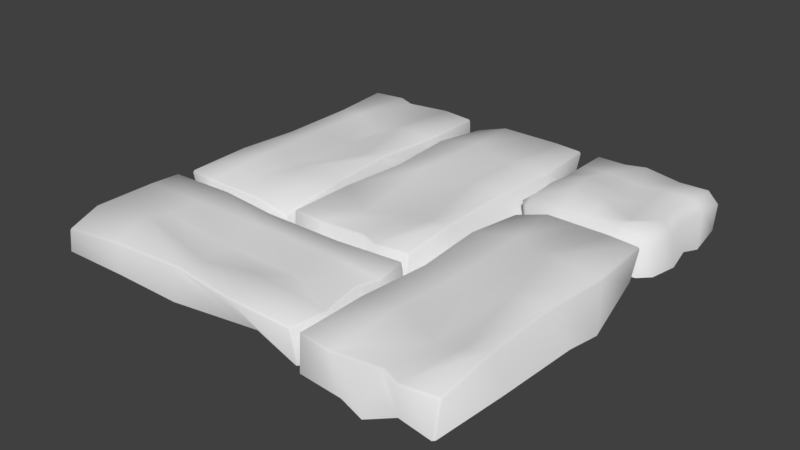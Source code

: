 # Source: Floor_Tile_LOD0.blend  (saved by Blender 2.79.0; exported with 4.5.12 LTS)
import bpy
from mathutils import Matrix  # noqa: F401  (used for matrix-valued properties, if any)

bpy.ops.wm.read_factory_settings(use_empty=True)
scene = bpy.context.scene
scene.name = 'Scene'

# ---- collections
col_collection_1 = bpy.data.collections.new('Collection 1'); scene.collection.children.link(col_collection_1)

# ---- world
world_world = bpy.data.worlds.new('World'); scene.world = world_world
world_world.color = (0.05088, 0.05088, 0.05088)
world_world.use_sun_shadow = False
world_world.sun_shadow_jitter_overblur = 0.0
world_world.cycles.sampling_method = 'MANUAL'

# ---- meshes
me_cube_005 = bpy.data.meshes.new('Cube.005')
me_cube_005.from_pydata([(-0.2818, -0.2915, 0.265), (-0.2818, -0.2415, 0.3049), (-0.3318, -0.2415, 0.265), (-0.265, 0.265, 0.315), (-0.265, 0.315, 0.265), (-0.315, 0.265, 0.265), (0.2531, -0.2515, 0.315), (0.2531, -0.3015, 0.265), (0.3031, -0.2515, 0.265), (0.2788, 0.2528, 0.3157), (0.3288, 0.2528, 0.2657), (0.2788, 0.3028, 0.2657), (-0.2463, -0.3206, 0.1456), (-0.2963, -0.2706, 0.1456), (-0.265, -0.1325, 0.327), (-0.265, 0.0, 0.315), (-0.265, 0.1325, 0.315), (-0.2996, 0.1325, 0.265), (-0.315, 0.0, 0.265), (-0.3264, -0.1325, 0.265), (-0.2658, 0.3061, 0.1561), (-0.3158, 0.2561, 0.1561), (-0.1325, 0.265, 0.315), (-0.02512, 0.2675, 0.3296), (0.1369, 0.2681, 0.3057), (0.1369, 0.3181, 0.2557), (-0.02512, 0.3175, 0.2796), (-0.1325, 0.315, 0.265), (0.315, 0.265, 0.1325), (0.265, 0.315, 0.1325), (0.265, 0.1325, 0.315), (0.2402, -0.00419, 0.305), (0.265, -0.1325, 0.315), (0.315, -0.1325, 0.265), (0.2902, -0.00419, 0.265), (0.315, 0.1325, 0.265), (0.265, -0.315, 0.1325), (0.315, -0.265, 0.1325), (0.1325, -0.265, 0.315), (0.0, -0.265, 0.3186), (-0.1081, -0.2695, 0.315), (-0.1325, -0.315, 0.265), (0.0, -0.315, 0.265), (0.1206, -0.3015, 0.265), (-0.1053, 0.2802, 0.1274), (-0.0466, 0.2823, 0.1647), (0.09557, 0.3236, 0.08305), (-0.3291, -0.1317, 0.1327), (-0.3369, -0.01114, 0.1306), (-0.3046, 0.1302, 0.1281), (0.1404, 0.1341, 0.3176), (0.1241, 0.02072, 0.2989), (0.1554, -0.1869, 0.3068), (0.02054, 0.1484, 0.2965), (0.003943, -0.000384, 0.3168), (0.004804, -0.1351, 0.3325), (-0.1323, 0.1325, 0.3202), (-0.1536, -0.01049, 0.3471), (-0.1281, -0.1453, 0.3545), (0.3286, 0.1005, 0.1112), (0.3148, -0.002181, 0.137), (0.3353, -0.1255, 0.1248), (0.1494, -0.348, 0.1456), (0.04502, -0.3109, 0.1365), (-0.142, -0.2925, 0.1094)], [], [(64, 41, 0, 12), (61, 33, 8, 37), (58, 14, 1, 40), (49, 17, 5, 21), (46, 25, 11, 29), (0, 1, 2), (3, 4, 5), (6, 7, 8), (9, 10, 11), (12, 0, 2, 13), (16, 3, 5, 17), (24, 9, 11, 25), (32, 6, 8, 33), (40, 1, 0, 41), (6, 38, 43, 7), (38, 39, 42, 43), (39, 40, 41, 42), (7, 36, 37, 8), (9, 30, 35, 10), (30, 31, 34, 35), (31, 32, 33, 34), (10, 28, 29, 11), (3, 22, 27, 4), (22, 23, 26, 27), (23, 24, 25, 26), (4, 20, 21, 5), (1, 14, 19, 2), (14, 15, 18, 19), (15, 16, 17, 18), (20, 4, 27, 44), (44, 27, 26, 45), (45, 26, 25, 46), (13, 2, 19, 47), (47, 19, 18, 48), (48, 18, 17, 49), (32, 52, 38, 6), (52, 55, 39, 38), (55, 58, 40, 39), (9, 24, 50, 30), (30, 50, 51, 31), (31, 51, 52, 32), (24, 23, 53, 50), (50, 53, 54, 51), (51, 54, 55, 52), (23, 22, 56, 53), (53, 56, 57, 54), (54, 57, 58, 55), (22, 3, 16, 56), (56, 16, 15, 57), (57, 15, 14, 58), (28, 10, 35, 59), (59, 35, 34, 60), (60, 34, 33, 61), (36, 7, 43, 62), (62, 43, 42, 63), (63, 42, 41, 64)])
me_cube_005.polygons.foreach_set('use_smooth', [True] * 56)
_uv = me_cube_005.uv_layers.new(name='UVMap')
_uv.uv.foreach_set('vector', [0.8237, 0.5984, 0.6951, 0.6114, 0.6898, 0.4954, 0.7931, 0.5075, 0.6605, 0.3727, 0.7831, 0.3805, 0.7835, 0.4851, 0.6685, 0.4954, 0.355, 0.4065, 0.4726, 0.3954, 0.4717, 0.5115, 0.3361, 0.5152, 0.4774, 0.3968, 0.596, 0.3953, 0.5995, 0.5114, 0.5052, 0.5063, 0.8369, 0.3664, 0.9866, 0.3952, 1.0, 0.5192, 0.886, 0.5127, 0.0296, 0.5772, 0.0, 0.5452, 0.0296, 0.5152, 0.6464, 0.5091, 0.6045, 0.5541, 0.5995, 0.5114, 0.6579, 0.9526, 0.7082, 0.9492, 0.7024, 0.9946, 0.8369, 0.04424, 0.7865, 0.04263, 0.7949, 0.0, 0.4863, 0.0, 0.5881, 0.002381, 0.5857, 0.04723, 0.4839, 0.04485, 0.6429, 0.3931, 0.6464, 0.5091, 0.5995, 0.5114, 0.596, 0.3953, 0.1242, 0.04388, 0.001704, 0.05709, 0.0, 0.01321, 0.1225, 0.0, 0.8335, 0.3821, 0.8339, 0.4867, 0.7835, 0.4851, 0.7831, 0.3805, 0.6464, 0.636, 0.648, 0.4984, 0.6898, 0.4954, 0.6951, 0.6114, 0.6579, 0.9526, 0.6552, 0.8466, 0.703, 0.8333, 0.7082, 0.9492, 0.6552, 0.8466, 0.6468, 0.7308, 0.7003, 0.7273, 0.703, 0.8333, 0.6468, 0.7308, 0.6464, 0.636, 0.6951, 0.6114, 0.7003, 0.7273, 0.7082, 0.9492, 0.8237, 0.9546, 0.8178, 1.0, 0.7024, 0.9946, 0.8369, 0.04424, 0.8369, 0.15, 0.7865, 0.1484, 0.7865, 0.04263, 0.8369, 0.15, 0.8305, 0.2702, 0.7886, 0.2687, 0.7865, 0.1484, 0.8305, 0.2702, 0.8335, 0.3821, 0.7831, 0.3805, 0.7886, 0.2687, 0.9973, 0.5636, 0.8833, 0.5571, 0.886, 0.5127, 1.0, 0.5192, 0.4726, 0.04699, 0.3579, 0.04685, 0.3562, 0.002971, 0.4709, 0.003106, 0.3579, 0.04685, 0.2654, 0.04458, 0.2637, 0.0006998, 0.3562, 0.002971, 0.2654, 0.04458, 0.1242, 0.04388, 0.1225, 0.0, 0.2637, 0.0006998, 0.9767, 0.04311, 0.8821, 0.04722, 0.8749, 0.004109, 0.9695, 0.0, 0.6238, 0.04519, 0.6464, 0.1607, 0.5891, 0.1633, 0.5857, 0.04723, 0.6464, 0.1607, 0.6395, 0.277, 0.5926, 0.2793, 0.5891, 0.1633, 0.6395, 0.277, 0.6429, 0.3931, 0.596, 0.3953, 0.5926, 0.2793, 0.8821, 0.04722, 0.9767, 0.04311, 0.9825, 0.1591, 0.8619, 0.1893, 0.8619, 0.1893, 0.9825, 0.1591, 1.0, 0.2524, 0.8968, 0.239, 0.8968, 0.239, 1.0, 0.2524, 0.9866, 0.3952, 0.8369, 0.3664, 0.4839, 0.04485, 0.5857, 0.04723, 0.5891, 0.1633, 0.4747, 0.1673, 0.4747, 0.1673, 0.5891, 0.1633, 0.5926, 0.2793, 0.4726, 0.2739, 0.4726, 0.2739, 0.5926, 0.2793, 0.596, 0.3953, 0.4774, 0.3968, 0.01323, 0.3948, 0.1078, 0.4425, 0.1278, 0.5111, 0.02344, 0.4991, 0.1078, 0.4425, 0.2392, 0.3974, 0.2427, 0.5112, 0.1278, 0.5111, 0.2392, 0.3974, 0.355, 0.4065, 0.3361, 0.5152, 0.2427, 0.5112, 0.001704, 0.05709, 0.1242, 0.04388, 0.1215, 0.1613, 0.01351, 0.1626, 0.01351, 0.1626, 0.1215, 0.1613, 0.1348, 0.2606, 0.03449, 0.2824, 0.03449, 0.2824, 0.1348, 0.2606, 0.1078, 0.4425, 0.01323, 0.3948, 0.1242, 0.04388, 0.2654, 0.04458, 0.2246, 0.1489, 0.1215, 0.1613, 0.1215, 0.1613, 0.2246, 0.1489, 0.2395, 0.2793, 0.1348, 0.2606, 0.1348, 0.2606, 0.2395, 0.2793, 0.2392, 0.3974, 0.1078, 0.4425, 0.2654, 0.04458, 0.3579, 0.04685, 0.3577, 0.163, 0.2246, 0.1489, 0.2246, 0.1489, 0.3577, 0.163, 0.377, 0.2883, 0.2395, 0.2793, 0.2395, 0.2793, 0.377, 0.2883, 0.355, 0.4065, 0.2392, 0.3974, 0.3579, 0.04685, 0.4726, 0.04699, 0.4725, 0.1631, 0.3577, 0.163, 0.3577, 0.163, 0.4725, 0.1631, 0.4723, 0.2792, 0.377, 0.2883, 0.377, 0.2883, 0.4723, 0.2792, 0.4726, 0.3954, 0.355, 0.4065, 0.6752, 0.03113, 0.7865, 0.04263, 0.7865, 0.1484, 0.6464, 0.1738, 0.6464, 0.1738, 0.7865, 0.1484, 0.7886, 0.2687, 0.6757, 0.2652, 0.6757, 0.2652, 0.7886, 0.2687, 0.7831, 0.3805, 0.6605, 0.3727, 0.8237, 0.9546, 0.7082, 0.9492, 0.703, 0.8333, 0.8131, 0.8528, 0.8131, 0.8528, 0.703, 0.8333, 0.7003, 0.7273, 0.8109, 0.7624, 0.8109, 0.7624, 0.7003, 0.7273, 0.6951, 0.6114, 0.8237, 0.5984])
me_cube_005.use_remesh_preserve_volume = False
me_cube_005.use_remesh_preserve_attributes = False
me_cube_005.use_mirror_vertex_groups = False
me_cube_005.update()
me_cube_005.normals_split_custom_set([tuple(v) for v in zip(*[iter([-0.01456, -0.9991, -0.03872, -0.04915, -0.9298, 0.3647, -0.4078, -0.8367, 0.3654, -0.2645, -0.9644, 0.002844, 0.989, 0.02658, 0.1458, 0.8935, 0.03174, 0.448, 0.8351, -0.3742, 0.4033, 0.8892, -0.4374, 0.1342, -0.02444, -0.08384, 0.9962, -0.4414, -0.0437, 0.8962, -0.405, -0.3594, 0.8407, -0.03462, -0.4987, 0.8661, -0.9971, 0.04477, 0.06128, -0.925, 0.01637, 0.3796, -0.8965, 0.3146, 0.3118, -0.9586, 0.2845, -0.008797, -0.05751, 0.9982, -0.0165, 0.01339, 0.9351, 0.3541, 0.3784, 0.853, 0.3594, 0.3602, 0.9326, 0.0241, -0.4078, -0.8367, 0.3654, -0.405, -0.3594, 0.8407, -0.8838, -0.3368, 0.3247, -0.3692, 0.3377, 0.8658, -0.3243, 0.9018, 0.2857, -0.8965, 0.3146, 0.3118, 0.3253, -0.349, 0.8789, 0.3709, -0.8299, 0.4167, 0.8351, -0.3742, 0.4033, 0.3567, 0.3148, 0.8796, 0.8893, 0.3072, 0.3389, 0.3784, 0.853, 0.3594, -0.2645, -0.9644, 0.002844, -0.4078, -0.8367, 0.3654, -0.8838, -0.3368, 0.3247, -0.8697, -0.4879, -0.07405, -0.4585, 0.0344, 0.888, -0.3692, 0.3377, 0.8658, -0.8965, 0.3146, 0.3118, -0.925, 0.01637, 0.3796, 0.03193, 0.3945, 0.9183, 0.3567, 0.3148, 0.8796, 0.3784, 0.853, 0.3594, 0.01339, 0.9351, 0.3541, 0.3692, 0.04808, 0.9281, 0.3253, -0.349, 0.8789, 0.8351, -0.3742, 0.4033, 0.8935, 0.03174, 0.448, -0.03462, -0.4987, 0.8661, -0.405, -0.3594, 0.8407, -0.4078, -0.8367, 0.3654, -0.04915, -0.9298, 0.3647, 0.3253, -0.349, 0.8789, 0.04621, -0.4363, 0.8986, 0.02413, -0.9005, 0.4343, 0.3709, -0.8299, 0.4167, 0.04621, -0.4363, 0.8986, 0.06396, -0.463, 0.8841, -0.02546, -0.9381, 0.3454, 0.02413, -0.9005, 0.4343, 0.06396, -0.463, 0.8841, -0.03462, -0.4987, 0.8661, -0.04915, -0.9298, 0.3647, -0.02546, -0.9381, 0.3454, 0.3709, -0.8299, 0.4167, 0.4585, -0.866, 0.1994, 0.8892, -0.4374, 0.1342, 0.8351, -0.3742, 0.4033, 0.3567, 0.3148, 0.8796, 0.3598, -0.07827, 0.9298, 0.9034, -0.09488, 0.4181, 0.8893, 0.3072, 0.3389, 0.3598, -0.07827, 0.9298, 0.2983, -0.01246, 0.9544, 0.8683, 0.009877, 0.4959, 0.9034, -0.09488, 0.4181, 0.2983, -0.01246, 0.9544, 0.3692, 0.04808, 0.9281, 0.8935, 0.03174, 0.448, 0.8683, 0.009877, 0.4959, 0.8893, 0.3072, 0.3389, 0.9187, 0.3949, -0.005185, 0.3602, 0.9326, 0.0241, 0.3784, 0.853, 0.3594, -0.3692, 0.3377, 0.8658, -0.02551, 0.367, 0.9299, 0.007792, 0.9646, 0.2635, -0.3243, 0.9018, 0.2857, -0.02551, 0.367, 0.9299, 0.01236, 0.3305, 0.9437, -0.03636, 0.9374, 0.3464, 0.007792, 0.9646, 0.2635, 0.01236, 0.3305, 0.9437, 0.03193, 0.3945, 0.9183, 0.01339, 0.9351, 0.3541, -0.03636, 0.9374, 0.3464, -0.3243, 0.9018, 0.2857, -0.3348, 0.9343, -0.1229, -0.9586, 0.2845, -0.008797, -0.8965, 0.3146, 0.3118, -0.405, -0.3594, 0.8407, -0.4414, -0.0437, 0.8962, -0.9222, -0.01298, 0.3866, -0.8838, -0.3368, 0.3247, -0.4414, -0.0437, 0.8962, -0.4886, 0.0701, 0.8697, -0.9113, 0.08036, 0.4037, -0.9222, -0.01298, 0.3866, -0.4886, 0.0701, 0.8697, -0.4585, 0.0344, 0.888, -0.925, 0.01637, 0.3796, -0.9113, 0.08036, 0.4037, -0.3348, 0.9343, -0.1229, -0.3243, 0.9018, 0.2857, 0.007792, 0.9646, 0.2635, 0.06354, 0.9741, -0.2171, 0.06354, 0.9741, -0.2171, 0.007792, 0.9646, 0.2635, -0.03636, 0.9374, 0.3464, -0.03885, 0.9829, -0.1799, -0.03885, 0.9829, -0.1799, -0.03636, 0.9374, 0.3464, 0.01339, 0.9351, 0.3541, -0.05751, 0.9982, -0.0165, -0.8697, -0.4879, -0.07405, -0.8838, -0.3368, 0.3247, -0.9222, -0.01298, 0.3866, -0.9988, -0.04778, -0.00821, -0.9988, -0.04778, -0.00821, -0.9222, -0.01298, 0.3866, -0.9113, 0.08036, 0.4037, -0.9919, 0.08965, 0.08999, -0.9919, 0.08965, 0.08999, -0.9113, 0.08036, 0.4037, -0.925, 0.01637, 0.3796, -0.9971, 0.04477, 0.06128, 0.3692, 0.04808, 0.9281, 0.0217, 0.03171, 0.9993, 0.04621, -0.4363, 0.8986, 0.3253, -0.349, 0.8789, 0.0217, 0.03171, 0.9993, 0.1357, -0.003391, 0.9907, 0.06396, -0.463, 0.8841, 0.04621, -0.4363, 0.8986, 0.1357, -0.003391, 0.9907, -0.02444, -0.08384, 0.9962, -0.03462, -0.4987, 0.8661, 0.06396, -0.463, 0.8841, 0.3567, 0.3148, 0.8796, 0.03193, 0.3945, 0.9183, -0.01562, -0.03519, 0.9993, 0.3598, -0.07827, 0.9298, 0.3598, -0.07827, 0.9298, -0.01562, -0.03519, 0.9993, 0.01727, 0.002237, 0.9998, 0.2983, -0.01246, 0.9544, 0.2983, -0.01246, 0.9544, 0.01727, 0.002237, 0.9998, 0.0217, 0.03171, 0.9993, 0.3692, 0.04808, 0.9281, 0.03193, 0.3945, 0.9183, 0.01236, 0.3305, 0.9437, 0.04217, -0.01617, 0.999, -0.01562, -0.03519, 0.9993, -0.01562, -0.03519, 0.9993, 0.04217, -0.01617, 0.999, 0.1294, 0.08759, 0.9877, 0.01727, 0.002237, 0.9998, 0.01727, 0.002237, 0.9998, 0.1294, 0.08759, 0.9877, 0.1357, -0.003391, 0.9907, 0.0217, 0.03171, 0.9993, 0.01236, 0.3305, 0.9437, -0.02551, 0.367, 0.9299, 0.01834, 0.04611, 0.9988, 0.04217, -0.01617, 0.999, 0.04217, -0.01617, 0.999, 0.01834, 0.04611, 0.9988, -0.03178, 0.09623, 0.9949, 0.1294, 0.08759, 0.9877, 0.1294, 0.08759, 0.9877, -0.03178, 0.09623, 0.9949, -0.02444, -0.08384, 0.9962, 0.1357, -0.003391, 0.9907, -0.02551, 0.367, 0.9299, -0.3692, 0.3377, 0.8658, -0.4585, 0.0344, 0.888, 0.01834, 0.04611, 0.9988, 0.01834, 0.04611, 0.9988, -0.4585, 0.0344, 0.888, -0.4886, 0.0701, 0.8697, -0.03178, 0.09623, 0.9949, -0.03178, 0.09623, 0.9949, -0.4886, 0.0701, 0.8697, -0.4414, -0.0437, 0.8962, -0.02444, -0.08384, 0.9962, 0.9187, 0.3949, -0.005185, 0.8893, 0.3072, 0.3389, 0.9034, -0.09488, 0.4181, 0.9935, -0.07918, 0.08178, 0.9935, -0.07918, 0.08178, 0.9034, -0.09488, 0.4181, 0.8683, 0.009877, 0.4959, 0.9872, 0.005064, 0.1594, 0.9872, 0.005064, 0.1594, 0.8683, 0.009877, 0.4959, 0.8935, 0.03174, 0.448, 0.989, 0.02658, 0.1458, 0.4585, -0.866, 0.1994, 0.3709, -0.8299, 0.4167, 0.02413, -0.9005, 0.4343, 0.03499, -0.9784, 0.2037, 0.03499, -0.9784, 0.2037, 0.02413, -0.9005, 0.4343, -0.02546, -0.9381, 0.3454, -0.0833, -0.9959, 0.03388, -0.0833, -0.9959, 0.03388, -0.02546, -0.9381, 0.3454, -0.04915, -0.9298, 0.3647, -0.01456, -0.9991, -0.03872])] * 3)])
me_cube_004 = bpy.data.meshes.new('Cube.004')
me_cube_004.from_pydata([(-0.297, -0.6417, 0.288), (-0.297, -0.6317, 0.297), (-0.306, -0.6317, 0.288), (-0.2878, 0.6334, 0.2561), (-0.2878, 0.6434, 0.2471), (-0.2968, 0.6334, 0.2471), (0.2931, -0.6262, 0.297), (0.2931, -0.6362, 0.288), (0.3021, -0.6262, 0.288), (0.2783, 0.6372, 0.297), (0.2873, 0.6372, 0.288), (0.2783, 0.6472, 0.288), (-0.2878, -0.66, 0.144), (-0.2968, -0.65, 0.144), (-0.2955, -0.3254, 0.297), (-0.264, -0.004277, 0.297), (-0.2878, 0.325, 0.297), (-0.2968, 0.325, 0.288), (-0.273, -0.004277, 0.288), (-0.3045, -0.3254, 0.288), (-0.2878, 0.66, 0.144), (-0.2968, 0.65, 0.144), (-0.1438, 0.65, 0.297), (0.0001654, 0.65, 0.297), (0.1442, 0.65, 0.297), (0.1442, 0.66, 0.288), (0.0001654, 0.66, 0.288), (-0.1438, 0.66, 0.288), (0.2689, 0.6216, 0.144), (0.2599, 0.6316, 0.144), (0.2917, 0.3275, 0.297), (0.2623, 0.04521, 0.297), (0.2651, -0.325, 0.297), (0.2741, -0.325, 0.288), (0.2713, 0.04521, 0.288), (0.3007, 0.3275, 0.288), (0.2882, -0.66, 0.144), (0.2972, -0.65, 0.144), (0.1442, -0.65, 0.297), (0.05716, -0.615, 0.297), (-0.1438, -0.65, 0.297), (-0.1438, -0.66, 0.288), (0.05716, -0.625, 0.288), (0.1442, -0.66, 0.288), (-0.1382, 0.6127, 0.08959), (0.00405, 0.6019, 0.1083), (0.1762, 0.6433, 0.155), (-0.2385, -0.3976, 0.1575), (-0.3013, -0.007009, 0.1551), (-0.2945, 0.3244, 0.1492), (0.09368, 0.2981, 0.3402), (0.1357, -0.005138, 0.3205), (0.1779, -0.3446, 0.2872), (-0.0002009, 0.3226, 0.2984), (-0.03281, -0.04553, 0.2891), (0.03235, -0.3126, 0.2391), (-0.09778, 0.3738, 0.3254), (-0.1493, -0.01474, 0.2738), (-0.1339, -0.2945, 0.3121), (0.3248, 0.2868, 0.08128), (0.2953, 0.0456, 0.1552), (0.3043, -0.3642, 0.1809), (0.1339, -0.6398, 0.1481), (0.03473, -0.7043, 0.1304), (-0.09065, -0.667, 0.1353)], [], [(64, 41, 0, 12), (61, 33, 8, 37), (58, 14, 1, 40), (49, 17, 5, 21), (46, 25, 11, 29), (0, 1, 2), (3, 4, 5), (6, 7, 8), (9, 10, 11), (12, 0, 2, 13), (16, 3, 5, 17), (24, 9, 11, 25), (32, 6, 8, 33), (40, 1, 0, 41), (6, 38, 43, 7), (38, 39, 42, 43), (39, 40, 41, 42), (7, 36, 37, 8), (9, 30, 35, 10), (30, 31, 34, 35), (31, 32, 33, 34), (10, 28, 29, 11), (3, 22, 27, 4), (22, 23, 26, 27), (23, 24, 25, 26), (4, 20, 21, 5), (1, 14, 19, 2), (14, 15, 18, 19), (15, 16, 17, 18), (20, 4, 27, 44), (44, 27, 26, 45), (45, 26, 25, 46), (13, 2, 19, 47), (47, 19, 18, 48), (48, 18, 17, 49), (32, 52, 38, 6), (52, 55, 39, 38), (55, 58, 40, 39), (9, 24, 50, 30), (30, 50, 51, 31), (31, 51, 52, 32), (24, 23, 53, 50), (50, 53, 54, 51), (51, 54, 55, 52), (23, 22, 56, 53), (53, 56, 57, 54), (54, 57, 58, 55), (22, 3, 16, 56), (56, 16, 15, 57), (57, 15, 14, 58), (28, 10, 35, 59), (59, 35, 34, 60), (60, 34, 33, 61), (36, 7, 43, 62), (62, 43, 42, 63), (63, 42, 41, 64)])
me_cube_004.polygons.foreach_set('use_smooth', [True] * 56)
_uv = me_cube_004.uv_layers.new(name='UVMap')
_uv.uv.foreach_set('vector', [0.8648, 0.2985, 0.9889, 0.3383, 0.9917, 0.454, 0.8735, 0.4478, 0.9603, 0.5989, 0.9107, 0.685, 0.8561, 0.5069, 0.9603, 0.454, 0.1389, 0.2693, 0.007407, 0.2453, 0.007558, 0.01321, 0.1322, 0.0, 0.8514, 0.2543, 0.7387, 0.2538, 0.7719, 0.02012, 0.8555, 0.007637, 0.655, 0.4258, 0.5494, 0.4492, 0.539, 0.3738, 0.6577, 0.3769, 0.007516, 0.005677, 0.007558, 0.01321, 0.0001508, 0.01322, 0.00902, 0.9719, 0.008891, 0.9795, 0.001614, 0.9719, 0.9976, 0.006792, 0.9893, 0.006968, 0.9903, 0.0, 0.5328, 0.368, 0.5392, 0.3636, 0.539, 0.3738, 0.8561, 1.0, 0.7387, 0.9861, 0.7381, 0.9786, 0.8555, 0.9925, 0.01077, 0.738, 0.00902, 0.9719, 0.001614, 0.9719, 0.003361, 0.738, 0.3608, 0.9861, 0.47, 0.9769, 0.4698, 0.9845, 0.3606, 0.9937, 0.4634, 0.2479, 0.4875, 0.01982, 0.4948, 0.01989, 0.4706, 0.248, 0.9972, 0.3381, 1.0, 0.4538, 0.9917, 0.454, 0.9889, 0.3383, 0.9976, 0.006792, 0.9958, 0.12, 0.9874, 0.1202, 0.9893, 0.006968, 0.9958, 0.12, 1.0, 0.1854, 0.9917, 0.1855, 0.9874, 0.1202, 1.0, 0.1854, 0.9972, 0.3381, 0.9889, 0.3383, 0.9917, 0.1855, 0.9893, 0.006968, 0.8706, 0.01148, 0.8716, 0.004513, 0.9903, 0.0, 0.47, 0.9769, 0.4822, 0.7423, 0.4894, 0.7424, 0.4772, 0.977, 0.4822, 0.7423, 0.4595, 0.5284, 0.4668, 0.5284, 0.4894, 0.7424, 0.4595, 0.5284, 0.4634, 0.2479, 0.4706, 0.248, 0.4668, 0.5284, 0.5392, 0.3636, 0.6579, 0.3667, 0.6577, 0.3769, 0.539, 0.3738, 0.00902, 0.9719, 0.1265, 0.9849, 0.1263, 0.9925, 0.008891, 0.9795, 0.1265, 0.9849, 0.2436, 0.9855, 0.2435, 0.9931, 0.1263, 0.9925, 0.2436, 0.9855, 0.3608, 0.9861, 0.3606, 0.9937, 0.2435, 0.9931, 0.7725, 0.01248, 0.8561, 0.0, 0.8555, 0.007637, 0.7719, 0.02012, 0.007558, 0.01321, 0.007407, 0.2453, 0.0, 0.2453, 0.0001508, 0.01322, 0.007407, 0.2453, 0.03158, 0.4887, 0.02417, 0.4887, 0.0, 0.2453, 0.03158, 0.4887, 0.01077, 0.738, 0.003361, 0.738, 0.02417, 0.4887, 0.7026, 0.6715, 0.6216, 0.6604, 0.5745, 0.5958, 0.7381, 0.5698, 0.7381, 0.5698, 0.5745, 0.5958, 0.5619, 0.5225, 0.7118, 0.491, 0.7118, 0.491, 0.5619, 0.5225, 0.5494, 0.4492, 0.655, 0.4258, 0.8555, 0.9925, 0.7381, 0.9786, 0.7382, 0.7465, 0.8486, 0.8009, 0.8486, 0.8009, 0.7382, 0.7465, 0.7404, 0.5031, 0.8462, 0.5054, 0.8462, 0.5054, 0.7404, 0.5031, 0.7387, 0.2538, 0.8514, 0.2543, 0.4634, 0.2479, 0.3925, 0.2328, 0.3665, 0.001196, 0.4875, 0.01982, 0.3925, 0.2328, 0.2735, 0.2566, 0.2955, 0.02731, 0.3665, 0.001196, 0.2735, 0.2566, 0.1389, 0.2693, 0.1322, 0.0, 0.2955, 0.02731, 0.47, 0.9769, 0.3608, 0.9861, 0.3216, 0.719, 0.4822, 0.7423, 0.4822, 0.7423, 0.3216, 0.719, 0.357, 0.4896, 0.4595, 0.5284, 0.4595, 0.5284, 0.357, 0.4896, 0.3925, 0.2328, 0.4634, 0.2479, 0.3608, 0.9861, 0.2436, 0.9855, 0.2448, 0.7374, 0.3216, 0.719, 0.3216, 0.719, 0.2448, 0.7374, 0.2198, 0.4584, 0.357, 0.4896, 0.357, 0.4896, 0.2198, 0.4584, 0.2735, 0.2566, 0.3925, 0.2328, 0.2436, 0.9855, 0.1265, 0.9849, 0.1654, 0.7757, 0.2448, 0.7374, 0.2448, 0.7374, 0.1654, 0.7757, 0.1247, 0.4813, 0.2198, 0.4584, 0.2198, 0.4584, 0.1247, 0.4813, 0.1389, 0.2693, 0.2735, 0.2566, 0.1265, 0.9849, 0.00902, 0.9719, 0.01077, 0.738, 0.1654, 0.7757, 0.1654, 0.7757, 0.01077, 0.738, 0.03158, 0.4887, 0.1247, 0.4813, 0.1247, 0.4813, 0.03158, 0.4887, 0.007407, 0.2453, 0.1389, 0.2693, 0.6579, 0.3667, 0.5392, 0.3636, 0.5702, 0.183, 0.7381, 0.1515, 0.7381, 0.1515, 0.5702, 0.183, 0.602, 0.03959, 0.7013, 0.0, 0.5328, 0.5297, 0.4668, 0.5284, 0.4706, 0.248, 0.5328, 0.2191, 0.8706, 0.01148, 0.9893, 0.006968, 0.9874, 0.1202, 0.8769, 0.128, 0.8769, 0.128, 0.9874, 0.1202, 0.9917, 0.1855, 0.8561, 0.2042, 0.8561, 0.2042, 0.9917, 0.1855, 0.9889, 0.3383, 0.8648, 0.2985])
me_cube_004.use_remesh_preserve_volume = False
me_cube_004.use_remesh_preserve_attributes = False
me_cube_004.use_mirror_vertex_groups = False
me_cube_004.update()
me_cube_004.normals_split_custom_set([tuple(v) for v in zip(*[iter([-0.02868, -0.9807, 0.1934, -0.01557, -0.8867, 0.4621, -0.4065, -0.8282, 0.3859, -0.4093, -0.9105, 0.05944, 0.9896, 0.02665, 0.141, 0.8857, 0.03209, 0.4632, 0.8802, -0.2708, 0.3898, 0.913, -0.3969, 0.09448, 0.09711, 0.03122, 0.9948, -0.3997, 0.02777, 0.9162, -0.3762, -0.308, 0.8739, 0.04483, -0.3789, 0.9243, -0.999, -0.01449, 0.04239, -0.9107, 0.005664, 0.4131, -0.8816, 0.3197, 0.3474, -0.9196, 0.3886, 0.05791, 0.01625, 0.9851, -0.1712, 0.01326, 0.9488, 0.3155, 0.4195, 0.8601, 0.2903, 0.4499, 0.8808, -0.1474, -0.4065, -0.8282, 0.3859, -0.3762, -0.308, 0.8739, -0.9207, -0.2804, 0.2713, -0.4663, 0.3478, 0.8134, -0.4019, 0.8582, 0.3192, -0.8816, 0.3197, 0.3474, 0.3697, -0.2777, 0.8867, 0.3972, -0.8325, 0.3863, 0.8802, -0.2708, 0.3898, 0.3878, 0.3277, 0.8615, 0.88, 0.3649, 0.304, 0.4195, 0.8601, 0.2903, -0.4093, -0.9105, 0.05944, -0.4065, -0.8282, 0.3859, -0.9207, -0.2804, 0.2713, -0.9278, -0.3515, -0.1254, -0.4304, 0.01059, 0.9026, -0.4663, 0.3478, 0.8134, -0.8816, 0.3197, 0.3474, -0.9107, 0.005664, 0.4131, 0.01234, 0.3994, 0.9167, 0.3878, 0.3277, 0.8615, 0.4195, 0.8601, 0.2903, 0.01326, 0.9488, 0.3155, 0.3851, 0.009648, 0.9228, 0.3697, -0.2777, 0.8867, 0.8802, -0.2708, 0.3898, 0.8857, 0.03209, 0.4632, 0.04483, -0.3789, 0.9243, -0.3762, -0.308, 0.8739, -0.4065, -0.8282, 0.3859, -0.01557, -0.8867, 0.4621, 0.3697, -0.2777, 0.8867, -0.1035, -0.3836, 0.9177, 0.007239, -0.9045, 0.4264, 0.3972, -0.8325, 0.3863, -0.1035, -0.3836, 0.9177, -0.0338, -0.2511, 0.9674, -0.013, -0.8467, 0.5319, 0.007239, -0.9045, 0.4264, -0.0338, -0.2511, 0.9674, 0.04483, -0.3789, 0.9243, -0.01557, -0.8867, 0.4621, -0.013, -0.8467, 0.5319, 0.3972, -0.8325, 0.3863, 0.3935, -0.9179, 0.05087, 0.913, -0.3969, 0.09448, 0.8802, -0.2708, 0.3898, 0.3878, 0.3277, 0.8615, 0.468, -0.002199, 0.8837, 0.9133, 0.0003138, 0.4073, 0.88, 0.3649, 0.304, 0.468, -0.002199, 0.8837, 0.4469, -0.035, 0.8939, 0.8816, -0.03585, 0.4706, 0.9133, 0.0003138, 0.4073, 0.4469, -0.035, 0.8939, 0.3851, 0.009648, 0.9228, 0.8857, 0.03209, 0.4632, 0.8816, -0.03585, 0.4706, 0.88, 0.3649, 0.304, 0.9207, 0.3818, -0.08107, 0.4499, 0.8808, -0.1474, 0.4195, 0.8601, 0.2903, -0.4663, 0.3478, 0.8134, -0.1047, 0.3927, 0.9137, -0.04773, 0.9364, 0.3477, -0.4019, 0.8582, 0.3192, -0.1047, 0.3927, 0.9137, -0.01116, 0.3916, 0.9201, -0.01023, 0.958, 0.2867, -0.04773, 0.9364, 0.3477, -0.01116, 0.3916, 0.9201, 0.01234, 0.3994, 0.9167, 0.01326, 0.9488, 0.3155, -0.01023, 0.958, 0.2867, -0.4019, 0.8582, 0.3192, -0.3029, 0.953, -0.009634, -0.9196, 0.3886, 0.05791, -0.8816, 0.3197, 0.3474, -0.3762, -0.308, 0.8739, -0.3997, 0.02777, 0.9162, -0.956, 0.02626, 0.2921, -0.9207, -0.2804, 0.2713, -0.3997, 0.02777, 0.9162, -0.3616, 0.0003319, 0.9323, -0.9223, -0.01299, 0.3861, -0.956, 0.02626, 0.2921, -0.3616, 0.0003319, 0.9323, -0.4304, 0.01059, 0.9026, -0.9107, 0.005664, 0.4131, -0.9223, -0.01299, 0.3861, -0.3029, 0.953, -0.009634, -0.4019, 0.8582, 0.3192, -0.04773, 0.9364, 0.3477, 0.07386, 0.9781, -0.1945, 0.07386, 0.9781, -0.1945, -0.04773, 0.9364, 0.3477, -0.01023, 0.958, 0.2867, -0.009066, 0.9665, -0.2566, -0.009066, 0.9665, -0.2566, -0.01023, 0.958, 0.2867, 0.01326, 0.9488, 0.3155, 0.01625, 0.9851, -0.1712, -0.9278, -0.3515, -0.1254, -0.9207, -0.2804, 0.2713, -0.956, 0.02626, 0.2921, -0.9695, 0.05572, -0.2388, -0.9695, 0.05572, -0.2388, -0.956, 0.02626, 0.2921, -0.9223, -0.01299, 0.3861, -0.9993, -0.03458, -0.01643, -0.9993, -0.03458, -0.01643, -0.9223, -0.01299, 0.3861, -0.9107, 0.005664, 0.4131, -0.999, -0.01449, 0.04239, 0.3851, 0.009648, 0.9228, -0.08985, -0.01029, 0.9959, -0.1035, -0.3836, 0.9177, 0.3697, -0.2777, 0.8867, -0.08985, -0.01029, 0.9959, -0.01929, -0.01277, 0.9997, -0.0338, -0.2511, 0.9674, -0.1035, -0.3836, 0.9177, -0.01929, -0.01277, 0.9997, 0.09711, 0.03122, 0.9948, 0.04483, -0.3789, 0.9243, -0.0338, -0.2511, 0.9674, 0.3878, 0.3277, 0.8615, 0.01234, 0.3994, 0.9167, -0.04243, 0.008543, 0.9991, 0.468, -0.002199, 0.8837, 0.468, -0.002199, 0.8837, -0.04243, 0.008543, 0.9991, -0.06022, -0.07169, 0.9956, 0.4469, -0.035, 0.8939, 0.4469, -0.035, 0.8939, -0.06022, -0.07169, 0.9956, -0.08985, -0.01029, 0.9959, 0.3851, 0.009648, 0.9228, 0.01234, 0.3994, 0.9167, -0.01116, 0.3916, 0.9201, -0.07995, -0.003783, 0.9968, -0.04243, 0.008543, 0.9991, -0.04243, 0.008543, 0.9991, -0.07995, -0.003783, 0.9968, -0.04419, -0.07041, 0.9965, -0.06022, -0.07169, 0.9956, -0.06022, -0.07169, 0.9956, -0.04419, -0.07041, 0.9965, -0.01929, -0.01277, 0.9997, -0.08985, -0.01029, 0.9959, -0.01116, 0.3916, 0.9201, -0.1047, 0.3927, 0.9137, -0.01271, 0.01687, 0.9998, -0.07995, -0.003783, 0.9968, -0.07995, -0.003783, 0.9968, -0.01271, 0.01687, 0.9998, 0.05154, -0.02191, 0.9984, -0.04419, -0.07041, 0.9965, -0.04419, -0.07041, 0.9965, 0.05154, -0.02191, 0.9984, 0.09711, 0.03122, 0.9948, -0.01929, -0.01277, 0.9997, -0.1047, 0.3927, 0.9137, -0.4663, 0.3478, 0.8134, -0.4304, 0.01059, 0.9026, -0.01271, 0.01687, 0.9998, -0.01271, 0.01687, 0.9998, -0.4304, 0.01059, 0.9026, -0.3616, 0.0003319, 0.9323, 0.05154, -0.02191, 0.9984, 0.05154, -0.02191, 0.9984, -0.3616, 0.0003319, 0.9323, -0.3997, 0.02777, 0.9162, 0.09711, 0.03122, 0.9948, 0.9207, 0.3818, -0.08107, 0.88, 0.3649, 0.304, 0.9133, 0.0003138, 0.4073, 0.9965, -0.001612, 0.08302, 0.9965, -0.001612, 0.08302, 0.9133, 0.0003138, 0.4073, 0.8816, -0.03585, 0.4706, 0.9828, -0.04011, 0.1801, 0.9828, -0.04011, 0.1801, 0.8816, -0.03585, 0.4706, 0.8857, 0.03209, 0.4632, 0.9896, 0.02665, 0.141, 0.3935, -0.9179, 0.05087, 0.3972, -0.8325, 0.3863, 0.007239, -0.9045, 0.4264, 0.07915, -0.9918, 0.1007, 0.07915, -0.9918, 0.1007, 0.007239, -0.9045, 0.4264, -0.013, -0.8467, 0.5319, 0.05523, -0.9713, 0.2315, 0.05523, -0.9713, 0.2315, -0.013, -0.8467, 0.5319, -0.01557, -0.8867, 0.4621, -0.02868, -0.9807, 0.1934])] * 3)])
me_cube_003 = bpy.data.meshes.new('Cube.003')
me_cube_003.from_pydata([(-0.297, -0.6417, 0.288), (-0.297, -0.6317, 0.297), (-0.306, -0.6317, 0.288), (-0.2878, 0.6334, 0.2561), (-0.2878, 0.6434, 0.2471), (-0.2968, 0.6334, 0.2471), (0.2931, -0.6262, 0.297), (0.2931, -0.6362, 0.288), (0.3021, -0.6262, 0.288), (0.2783, 0.6372, 0.297), (0.2873, 0.6372, 0.288), (0.2783, 0.6472, 0.288), (-0.2878, -0.66, 0.144), (-0.2968, -0.65, 0.144), (-0.2955, -0.3254, 0.297), (-0.264, -0.004277, 0.297), (-0.2878, 0.325, 0.297), (-0.2968, 0.325, 0.288), (-0.273, -0.004277, 0.288), (-0.3045, -0.3254, 0.288), (-0.2878, 0.66, 0.144), (-0.2968, 0.65, 0.144), (-0.1438, 0.65, 0.297), (0.0001654, 0.65, 0.297), (0.1442, 0.65, 0.297), (0.1442, 0.66, 0.288), (0.0001654, 0.66, 0.288), (-0.1438, 0.66, 0.288), (0.2689, 0.6216, 0.144), (0.2599, 0.6316, 0.144), (0.2917, 0.3275, 0.297), (0.2623, 0.04521, 0.297), (0.2651, -0.325, 0.297), (0.2741, -0.325, 0.288), (0.2713, 0.04521, 0.288), (0.3007, 0.3275, 0.288), (0.2882, -0.66, 0.144), (0.2972, -0.65, 0.144), (0.1442, -0.65, 0.297), (0.05716, -0.615, 0.297), (-0.1438, -0.65, 0.297), (-0.1438, -0.66, 0.288), (0.05716, -0.625, 0.288), (0.1442, -0.66, 0.288), (-0.1382, 0.6127, 0.08959), (0.00405, 0.6019, 0.1083), (0.1762, 0.6433, 0.155), (-0.2385, -0.3976, 0.1575), (-0.3013, -0.007009, 0.1551), (-0.2945, 0.3244, 0.1492), (0.09368, 0.2981, 0.3402), (0.1357, -0.005138, 0.3205), (0.1779, -0.3446, 0.2872), (-0.0002009, 0.3226, 0.2984), (-0.03281, -0.04553, 0.2891), (0.03235, -0.3126, 0.2391), (-0.09778, 0.3738, 0.3254), (-0.1493, -0.01474, 0.2738), (-0.1339, -0.2945, 0.3121), (0.3248, 0.2868, 0.08128), (0.354, 0.0456, 0.1552), (0.3515, -0.3642, 0.1809), (0.1339, -0.6398, 0.1481), (0.03473, -0.7043, 0.1304), (-0.09065, -0.667, 0.1353)], [], [(64, 41, 0, 12), (61, 33, 8, 37), (58, 14, 1, 40), (49, 17, 5, 21), (46, 25, 11, 29), (0, 1, 2), (3, 4, 5), (6, 7, 8), (9, 10, 11), (12, 0, 2, 13), (16, 3, 5, 17), (24, 9, 11, 25), (32, 6, 8, 33), (40, 1, 0, 41), (6, 38, 43, 7), (38, 39, 42, 43), (39, 40, 41, 42), (7, 36, 37, 8), (9, 30, 35, 10), (30, 31, 34, 35), (31, 32, 33, 34), (10, 28, 29, 11), (3, 22, 27, 4), (22, 23, 26, 27), (23, 24, 25, 26), (4, 20, 21, 5), (1, 14, 19, 2), (14, 15, 18, 19), (15, 16, 17, 18), (20, 4, 27, 44), (44, 27, 26, 45), (45, 26, 25, 46), (13, 2, 19, 47), (47, 19, 18, 48), (48, 18, 17, 49), (32, 52, 38, 6), (52, 55, 39, 38), (55, 58, 40, 39), (9, 24, 50, 30), (30, 50, 51, 31), (31, 51, 52, 32), (24, 23, 53, 50), (50, 53, 54, 51), (51, 54, 55, 52), (23, 22, 56, 53), (53, 56, 57, 54), (54, 57, 58, 55), (22, 3, 16, 56), (56, 16, 15, 57), (57, 15, 14, 58), (28, 10, 35, 59), (59, 35, 34, 60), (60, 34, 33, 61), (36, 7, 43, 62), (62, 43, 42, 63), (63, 42, 41, 64)])
me_cube_003.polygons.foreach_set('use_smooth', [True] * 56)
_uv = me_cube_003.uv_layers.new(name='UVMap')
_uv.uv.foreach_set('vector', [0.8648, 0.2985, 0.9889, 0.3383, 0.9917, 0.454, 0.8735, 0.4478, 0.9603, 0.5989, 0.9107, 0.685, 0.8561, 0.5069, 0.9603, 0.454, 0.1389, 0.2693, 0.007407, 0.2453, 0.007558, 0.01321, 0.1322, 0.0, 0.8514, 0.2543, 0.7387, 0.2538, 0.7719, 0.02012, 0.8555, 0.007637, 0.655, 0.4258, 0.5494, 0.4492, 0.539, 0.3738, 0.6577, 0.3769, 0.007516, 0.005677, 0.007558, 0.01321, 0.0001508, 0.01322, 0.00902, 0.9719, 0.008891, 0.9795, 0.001614, 0.9719, 0.9976, 0.006792, 0.9893, 0.006968, 0.9903, 0.0, 0.5328, 0.368, 0.5392, 0.3636, 0.539, 0.3738, 0.8561, 1.0, 0.7387, 0.9861, 0.7381, 0.9786, 0.8555, 0.9925, 0.01077, 0.738, 0.00902, 0.9719, 0.001614, 0.9719, 0.003361, 0.738, 0.3608, 0.9861, 0.47, 0.9769, 0.4698, 0.9845, 0.3606, 0.9937, 0.4634, 0.2479, 0.4875, 0.01982, 0.4948, 0.01989, 0.4706, 0.248, 0.9972, 0.3381, 1.0, 0.4538, 0.9917, 0.454, 0.9889, 0.3383, 0.9976, 0.006792, 0.9958, 0.12, 0.9874, 0.1202, 0.9893, 0.006968, 0.9958, 0.12, 1.0, 0.1854, 0.9917, 0.1855, 0.9874, 0.1202, 1.0, 0.1854, 0.9972, 0.3381, 0.9889, 0.3383, 0.9917, 0.1855, 0.9893, 0.006968, 0.8706, 0.01148, 0.8716, 0.004513, 0.9903, 0.0, 0.47, 0.9769, 0.4822, 0.7423, 0.4894, 0.7424, 0.4772, 0.977, 0.4822, 0.7423, 0.4595, 0.5284, 0.4668, 0.5284, 0.4894, 0.7424, 0.4595, 0.5284, 0.4634, 0.2479, 0.4706, 0.248, 0.4668, 0.5284, 0.5392, 0.3636, 0.6579, 0.3667, 0.6577, 0.3769, 0.539, 0.3738, 0.00902, 0.9719, 0.1265, 0.9849, 0.1263, 0.9925, 0.008891, 0.9795, 0.1265, 0.9849, 0.2436, 0.9855, 0.2435, 0.9931, 0.1263, 0.9925, 0.2436, 0.9855, 0.3608, 0.9861, 0.3606, 0.9937, 0.2435, 0.9931, 0.7725, 0.01248, 0.8561, 0.0, 0.8555, 0.007637, 0.7719, 0.02012, 0.007558, 0.01321, 0.007407, 0.2453, 0.0, 0.2453, 0.0001508, 0.01322, 0.007407, 0.2453, 0.03158, 0.4887, 0.02417, 0.4887, 0.0, 0.2453, 0.03158, 0.4887, 0.01077, 0.738, 0.003361, 0.738, 0.02417, 0.4887, 0.7026, 0.6715, 0.6216, 0.6604, 0.5745, 0.5958, 0.7381, 0.5698, 0.7381, 0.5698, 0.5745, 0.5958, 0.5619, 0.5225, 0.7118, 0.491, 0.7118, 0.491, 0.5619, 0.5225, 0.5494, 0.4492, 0.655, 0.4258, 0.8555, 0.9925, 0.7381, 0.9786, 0.7382, 0.7465, 0.8486, 0.8009, 0.8486, 0.8009, 0.7382, 0.7465, 0.7404, 0.5031, 0.8462, 0.5054, 0.8462, 0.5054, 0.7404, 0.5031, 0.7387, 0.2538, 0.8514, 0.2543, 0.4634, 0.2479, 0.3925, 0.2328, 0.3665, 0.001196, 0.4875, 0.01982, 0.3925, 0.2328, 0.2735, 0.2566, 0.2955, 0.02731, 0.3665, 0.001196, 0.2735, 0.2566, 0.1389, 0.2693, 0.1322, 0.0, 0.2955, 0.02731, 0.47, 0.9769, 0.3608, 0.9861, 0.3216, 0.719, 0.4822, 0.7423, 0.4822, 0.7423, 0.3216, 0.719, 0.357, 0.4896, 0.4595, 0.5284, 0.4595, 0.5284, 0.357, 0.4896, 0.3925, 0.2328, 0.4634, 0.2479, 0.3608, 0.9861, 0.2436, 0.9855, 0.2448, 0.7374, 0.3216, 0.719, 0.3216, 0.719, 0.2448, 0.7374, 0.2198, 0.4584, 0.357, 0.4896, 0.357, 0.4896, 0.2198, 0.4584, 0.2735, 0.2566, 0.3925, 0.2328, 0.2436, 0.9855, 0.1265, 0.9849, 0.1654, 0.7757, 0.2448, 0.7374, 0.2448, 0.7374, 0.1654, 0.7757, 0.1247, 0.4813, 0.2198, 0.4584, 0.2198, 0.4584, 0.1247, 0.4813, 0.1389, 0.2693, 0.2735, 0.2566, 0.1265, 0.9849, 0.00902, 0.9719, 0.01077, 0.738, 0.1654, 0.7757, 0.1654, 0.7757, 0.01077, 0.738, 0.03158, 0.4887, 0.1247, 0.4813, 0.1247, 0.4813, 0.03158, 0.4887, 0.007407, 0.2453, 0.1389, 0.2693, 0.6579, 0.3667, 0.5392, 0.3636, 0.5702, 0.183, 0.7381, 0.1515, 0.7381, 0.1515, 0.5702, 0.183, 0.602, 0.03959, 0.7013, 0.0, 0.5328, 0.5297, 0.4668, 0.5284, 0.4706, 0.248, 0.5328, 0.2191, 0.8706, 0.01148, 0.9893, 0.006968, 0.9874, 0.1202, 0.8769, 0.128, 0.8769, 0.128, 0.9874, 0.1202, 0.9917, 0.1855, 0.8561, 0.2042, 0.8561, 0.2042, 0.9917, 0.1855, 0.9889, 0.3383, 0.8648, 0.2985])
me_cube_003.use_remesh_preserve_volume = False
me_cube_003.use_remesh_preserve_attributes = False
me_cube_003.use_mirror_vertex_groups = False
me_cube_003.update()
me_cube_003.normals_split_custom_set([tuple(v) for v in zip(*[iter([-0.02868, -0.9807, 0.1934, -0.01557, -0.8867, 0.4621, -0.4065, -0.8282, 0.3859, -0.4093, -0.9105, 0.05944, 0.9137, -0.02794, 0.4053, 0.807, 0.01215, 0.5904, 0.8453, -0.2943, 0.446, 0.8827, -0.4328, 0.1831, 0.09711, 0.03122, 0.9948, -0.3997, 0.02777, 0.9162, -0.3762, -0.308, 0.8739, 0.04483, -0.3789, 0.9243, -0.999, -0.01449, 0.04239, -0.9107, 0.005664, 0.4131, -0.8816, 0.3197, 0.3474, -0.9196, 0.3886, 0.05791, 0.01625, 0.9851, -0.1712, 0.01326, 0.9488, 0.3155, 0.4195, 0.8601, 0.2903, 0.4499, 0.8808, -0.1474, -0.4065, -0.8282, 0.3859, -0.3762, -0.308, 0.8739, -0.9207, -0.2804, 0.2713, -0.4663, 0.3478, 0.8134, -0.4019, 0.8582, 0.3192, -0.8816, 0.3197, 0.3474, 0.3697, -0.2777, 0.8867, 0.3972, -0.8325, 0.3863, 0.8453, -0.2943, 0.446, 0.3878, 0.3277, 0.8615, 0.88, 0.3649, 0.304, 0.4195, 0.8601, 0.2903, -0.4093, -0.9105, 0.05944, -0.4065, -0.8282, 0.3859, -0.9207, -0.2804, 0.2713, -0.9278, -0.3515, -0.1254, -0.4304, 0.01059, 0.9026, -0.4663, 0.3478, 0.8134, -0.8816, 0.3197, 0.3474, -0.9107, 0.005664, 0.4131, 0.01234, 0.3994, 0.9167, 0.3878, 0.3277, 0.8615, 0.4195, 0.8601, 0.2903, 0.01326, 0.9488, 0.3155, 0.3851, 0.009648, 0.9228, 0.3697, -0.2777, 0.8867, 0.8453, -0.2943, 0.446, 0.807, 0.01215, 0.5904, 0.04483, -0.3789, 0.9243, -0.3762, -0.308, 0.8739, -0.4065, -0.8282, 0.3859, -0.01557, -0.8867, 0.4621, 0.3697, -0.2777, 0.8867, -0.1035, -0.3836, 0.9177, 0.007239, -0.9045, 0.4264, 0.3972, -0.8325, 0.3863, -0.1035, -0.3836, 0.9177, -0.0338, -0.2511, 0.9674, -0.013, -0.8467, 0.5319, 0.007239, -0.9045, 0.4264, -0.0338, -0.2511, 0.9674, 0.04483, -0.3789, 0.9243, -0.01557, -0.8867, 0.4621, -0.013, -0.8467, 0.5319, 0.3972, -0.8325, 0.3863, 0.3935, -0.9179, 0.05087, 0.8827, -0.4328, 0.1831, 0.8453, -0.2943, 0.446, 0.3878, 0.3277, 0.8615, 0.468, -0.002199, 0.8837, 0.8982, 0.03156, 0.4384, 0.88, 0.3649, 0.304, 0.468, -0.002199, 0.8837, 0.4469, -0.035, 0.8939, 0.8139, -0.003374, 0.581, 0.8982, 0.03156, 0.4384, 0.4469, -0.035, 0.8939, 0.3851, 0.009648, 0.9228, 0.807, 0.01215, 0.5904, 0.8139, -0.003374, 0.581, 0.88, 0.3649, 0.304, 0.9207, 0.3818, -0.08107, 0.4499, 0.8808, -0.1474, 0.4195, 0.8601, 0.2903, -0.4663, 0.3478, 0.8134, -0.1047, 0.3927, 0.9137, -0.04773, 0.9364, 0.3477, -0.4019, 0.8582, 0.3192, -0.1047, 0.3927, 0.9137, -0.01116, 0.3916, 0.9201, -0.01023, 0.958, 0.2867, -0.04773, 0.9364, 0.3477, -0.01116, 0.3916, 0.9201, 0.01234, 0.3994, 0.9167, 0.01326, 0.9488, 0.3155, -0.01023, 0.958, 0.2867, -0.4019, 0.8582, 0.3192, -0.3029, 0.953, -0.009634, -0.9196, 0.3886, 0.05791, -0.8816, 0.3197, 0.3474, -0.3762, -0.308, 0.8739, -0.3997, 0.02777, 0.9162, -0.956, 0.02626, 0.2921, -0.9207, -0.2804, 0.2713, -0.3997, 0.02777, 0.9162, -0.3616, 0.0003319, 0.9323, -0.9223, -0.01299, 0.3861, -0.956, 0.02626, 0.2921, -0.3616, 0.0003319, 0.9323, -0.4304, 0.01059, 0.9026, -0.9107, 0.005664, 0.4131, -0.9223, -0.01299, 0.3861, -0.3029, 0.953, -0.009634, -0.4019, 0.8582, 0.3192, -0.04773, 0.9364, 0.3477, 0.07386, 0.9781, -0.1945, 0.07386, 0.9781, -0.1945, -0.04773, 0.9364, 0.3477, -0.01023, 0.958, 0.2867, -0.009066, 0.9665, -0.2566, -0.009066, 0.9665, -0.2566, -0.01023, 0.958, 0.2867, 0.01326, 0.9488, 0.3155, 0.01625, 0.9851, -0.1712, -0.9278, -0.3515, -0.1254, -0.9207, -0.2804, 0.2713, -0.956, 0.02626, 0.2921, -0.9695, 0.05572, -0.2388, -0.9695, 0.05572, -0.2388, -0.956, 0.02626, 0.2921, -0.9223, -0.01299, 0.3861, -0.9993, -0.03458, -0.01643, -0.9993, -0.03458, -0.01643, -0.9223, -0.01299, 0.3861, -0.9107, 0.005664, 0.4131, -0.999, -0.01449, 0.04239, 0.3851, 0.009648, 0.9228, -0.08985, -0.01029, 0.9959, -0.1035, -0.3836, 0.9177, 0.3697, -0.2777, 0.8867, -0.08985, -0.01029, 0.9959, -0.01929, -0.01277, 0.9997, -0.0338, -0.2511, 0.9674, -0.1035, -0.3836, 0.9177, -0.01929, -0.01277, 0.9997, 0.09711, 0.03122, 0.9948, 0.04483, -0.3789, 0.9243, -0.0338, -0.2511, 0.9674, 0.3878, 0.3277, 0.8615, 0.01234, 0.3994, 0.9167, -0.04243, 0.008543, 0.9991, 0.468, -0.002199, 0.8837, 0.468, -0.002199, 0.8837, -0.04243, 0.008543, 0.9991, -0.06022, -0.07169, 0.9956, 0.4469, -0.035, 0.8939, 0.4469, -0.035, 0.8939, -0.06022, -0.07169, 0.9956, -0.08985, -0.01029, 0.9959, 0.3851, 0.009648, 0.9228, 0.01234, 0.3994, 0.9167, -0.01116, 0.3916, 0.9201, -0.07995, -0.003783, 0.9968, -0.04243, 0.008543, 0.9991, -0.04243, 0.008543, 0.9991, -0.07995, -0.003783, 0.9968, -0.04419, -0.07041, 0.9965, -0.06022, -0.07169, 0.9956, -0.06022, -0.07169, 0.9956, -0.04419, -0.07041, 0.9965, -0.01929, -0.01277, 0.9997, -0.08985, -0.01029, 0.9959, -0.01116, 0.3916, 0.9201, -0.1047, 0.3927, 0.9137, -0.01271, 0.01687, 0.9998, -0.07995, -0.003783, 0.9968, -0.07995, -0.003783, 0.9968, -0.01271, 0.01687, 0.9998, 0.05154, -0.02191, 0.9984, -0.04419, -0.07041, 0.9965, -0.04419, -0.07041, 0.9965, 0.05154, -0.02191, 0.9984, 0.09711, 0.03122, 0.9948, -0.01929, -0.01277, 0.9997, -0.1047, 0.3927, 0.9137, -0.4663, 0.3478, 0.8134, -0.4304, 0.01059, 0.9026, -0.01271, 0.01687, 0.9998, -0.01271, 0.01687, 0.9998, -0.4304, 0.01059, 0.9026, -0.3616, 0.0003319, 0.9323, 0.05154, -0.02191, 0.9984, 0.05154, -0.02191, 0.9984, -0.3616, 0.0003319, 0.9323, -0.3997, 0.02777, 0.9162, 0.09711, 0.03122, 0.9948, 0.9207, 0.3818, -0.08107, 0.88, 0.3649, 0.304, 0.8982, 0.03156, 0.4384, 0.9836, 0.07125, 0.1658, 0.9836, 0.07125, 0.1658, 0.8982, 0.03156, 0.4384, 0.8139, -0.003374, 0.581, 0.9077, 0.0311, 0.4185, 0.9077, 0.0311, 0.4185, 0.8139, -0.003374, 0.581, 0.807, 0.01215, 0.5904, 0.9137, -0.02794, 0.4053, 0.3935, -0.9179, 0.05087, 0.3972, -0.8325, 0.3863, 0.007239, -0.9045, 0.4264, 0.07915, -0.9918, 0.1007, 0.07915, -0.9918, 0.1007, 0.007239, -0.9045, 0.4264, -0.013, -0.8467, 0.5319, 0.05523, -0.9713, 0.2315, 0.05523, -0.9713, 0.2315, -0.013, -0.8467, 0.5319, -0.01557, -0.8867, 0.4621, -0.02868, -0.9807, 0.1934])] * 3)])
me_cube_002 = bpy.data.meshes.new('Cube.002')
me_cube_002.from_pydata([(-0.297, -0.6417, 0.288), (-0.297, -0.6317, 0.297), (-0.306, -0.6317, 0.288), (-0.2878, 0.6334, 0.2561), (-0.2878, 0.6434, 0.2471), (-0.2968, 0.6334, 0.2471), (0.2931, -0.6262, 0.297), (0.2931, -0.6362, 0.288), (0.3021, -0.6262, 0.288), (0.2783, 0.6372, 0.297), (0.2873, 0.6372, 0.288), (0.2783, 0.6472, 0.288), (-0.2878, -0.66, 0.144), (-0.2968, -0.65, 0.144), (-0.2955, -0.3254, 0.297), (-0.264, -0.004277, 0.297), (-0.2878, 0.325, 0.297), (-0.2968, 0.325, 0.288), (-0.273, -0.004277, 0.288), (-0.3045, -0.3254, 0.288), (-0.2878, 0.66, 0.144), (-0.2968, 0.65, 0.144), (-0.1438, 0.65, 0.297), (0.0001654, 0.65, 0.297), (0.1442, 0.65, 0.297), (0.1442, 0.66, 0.288), (0.0001654, 0.66, 0.288), (-0.1438, 0.66, 0.288), (0.2689, 0.6216, 0.144), (0.2599, 0.6316, 0.144), (0.2917, 0.3275, 0.297), (0.2623, 0.04521, 0.297), (0.2651, -0.325, 0.297), (0.2741, -0.325, 0.288), (0.2713, 0.04521, 0.288), (0.3007, 0.3275, 0.288), (0.2882, -0.66, 0.144), (0.2972, -0.65, 0.144), (0.1442, -0.65, 0.297), (0.05716, -0.615, 0.297), (-0.1438, -0.6382, 0.297), (-0.1438, -0.6482, 0.288), (0.05716, -0.625, 0.288), (0.1442, -0.66, 0.288), (-0.1382, 0.6127, 0.08959), (0.00405, 0.6019, 0.1083), (0.1762, 0.6433, 0.155), (-0.2385, -0.3976, 0.1575), (-0.3013, -0.007009, 0.1551), (-0.2945, 0.3244, 0.1492), (0.1453, 0.3001, 0.3245), (0.1357, -0.005138, 0.3205), (0.1779, -0.3446, 0.2872), (-0.0002009, 0.3226, 0.3098), (-0.03281, -0.04553, 0.2891), (0.03235, -0.3126, 0.2564), (-0.09778, 0.3738, 0.3254), (-0.1493, -0.01474, 0.3077), (-0.1465, -0.3727, 0.2378), (0.3248, 0.2868, 0.08128), (0.354, 0.0456, 0.1552), (0.3515, -0.3642, 0.1809), (0.1339, -0.6398, 0.1481), (0.03473, -0.6766, 0.1304), (-0.09065, -0.667, 0.1353)], [], [(64, 41, 0, 12), (61, 33, 8, 37), (58, 14, 1, 40), (49, 17, 5, 21), (46, 25, 11, 29), (0, 1, 2), (3, 4, 5), (6, 7, 8), (9, 10, 11), (12, 0, 2, 13), (16, 3, 5, 17), (24, 9, 11, 25), (32, 6, 8, 33), (40, 1, 0, 41), (6, 38, 43, 7), (38, 39, 42, 43), (39, 40, 41, 42), (7, 36, 37, 8), (9, 30, 35, 10), (30, 31, 34, 35), (31, 32, 33, 34), (10, 28, 29, 11), (3, 22, 27, 4), (22, 23, 26, 27), (23, 24, 25, 26), (4, 20, 21, 5), (1, 14, 19, 2), (14, 15, 18, 19), (15, 16, 17, 18), (20, 4, 27, 44), (44, 27, 26, 45), (45, 26, 25, 46), (13, 2, 19, 47), (47, 19, 18, 48), (48, 18, 17, 49), (32, 52, 38, 6), (52, 55, 39, 38), (55, 58, 40, 39), (9, 24, 50, 30), (30, 50, 51, 31), (31, 51, 52, 32), (24, 23, 53, 50), (50, 53, 54, 51), (51, 54, 55, 52), (23, 22, 56, 53), (53, 56, 57, 54), (54, 57, 58, 55), (22, 3, 16, 56), (56, 16, 15, 57), (57, 15, 14, 58), (28, 10, 35, 59), (59, 35, 34, 60), (60, 34, 33, 61), (36, 7, 43, 62), (62, 43, 42, 63), (63, 42, 41, 64)])
me_cube_002.polygons.foreach_set('use_smooth', [True] * 56)
_uv = me_cube_002.uv_layers.new(name='UVMap')
_uv.uv.foreach_set('vector', [0.8648, 0.2985, 0.9889, 0.3383, 0.9917, 0.454, 0.8735, 0.4478, 0.9603, 0.5989, 0.9107, 0.685, 0.8561, 0.5069, 0.9603, 0.454, 0.1389, 0.2693, 0.007407, 0.2453, 0.007558, 0.01321, 0.1322, 0.0, 0.8514, 0.2543, 0.7387, 0.2538, 0.7719, 0.02012, 0.8555, 0.007637, 0.655, 0.4258, 0.5494, 0.4492, 0.539, 0.3738, 0.6577, 0.3769, 0.007516, 0.005677, 0.007558, 0.01321, 0.0001508, 0.01322, 0.00902, 0.9719, 0.008891, 0.9795, 0.001614, 0.9719, 0.9976, 0.006792, 0.9893, 0.006968, 0.9903, 0.0, 0.5328, 0.368, 0.5392, 0.3636, 0.539, 0.3738, 0.8561, 1.0, 0.7387, 0.9861, 0.7381, 0.9786, 0.8555, 0.9925, 0.01077, 0.738, 0.00902, 0.9719, 0.001614, 0.9719, 0.003361, 0.738, 0.3608, 0.9861, 0.47, 0.9769, 0.4698, 0.9845, 0.3606, 0.9937, 0.4634, 0.2479, 0.4875, 0.01982, 0.4948, 0.01989, 0.4706, 0.248, 0.9972, 0.3381, 1.0, 0.4538, 0.9917, 0.454, 0.9889, 0.3383, 0.9976, 0.006792, 0.9958, 0.12, 0.9874, 0.1202, 0.9893, 0.006968, 0.9958, 0.12, 1.0, 0.1854, 0.9917, 0.1855, 0.9874, 0.1202, 1.0, 0.1854, 0.9972, 0.3381, 0.9889, 0.3383, 0.9917, 0.1855, 0.9893, 0.006968, 0.8706, 0.01148, 0.8716, 0.004513, 0.9903, 0.0, 0.47, 0.9769, 0.4822, 0.7423, 0.4894, 0.7424, 0.4772, 0.977, 0.4822, 0.7423, 0.4595, 0.5284, 0.4668, 0.5284, 0.4894, 0.7424, 0.4595, 0.5284, 0.4634, 0.2479, 0.4706, 0.248, 0.4668, 0.5284, 0.5392, 0.3636, 0.6579, 0.3667, 0.6577, 0.3769, 0.539, 0.3738, 0.00902, 0.9719, 0.1265, 0.9849, 0.1263, 0.9925, 0.008891, 0.9795, 0.1265, 0.9849, 0.2436, 0.9855, 0.2435, 0.9931, 0.1263, 0.9925, 0.2436, 0.9855, 0.3608, 0.9861, 0.3606, 0.9937, 0.2435, 0.9931, 0.7725, 0.01248, 0.8561, 0.0, 0.8555, 0.007637, 0.7719, 0.02012, 0.007558, 0.01321, 0.007407, 0.2453, 0.0, 0.2453, 0.0001508, 0.01322, 0.007407, 0.2453, 0.03158, 0.4887, 0.02417, 0.4887, 0.0, 0.2453, 0.03158, 0.4887, 0.01077, 0.738, 0.003361, 0.738, 0.02417, 0.4887, 0.7026, 0.6715, 0.6216, 0.6604, 0.5745, 0.5958, 0.7381, 0.5698, 0.7381, 0.5698, 0.5745, 0.5958, 0.5619, 0.5225, 0.7118, 0.491, 0.7118, 0.491, 0.5619, 0.5225, 0.5494, 0.4492, 0.655, 0.4258, 0.8555, 0.9925, 0.7381, 0.9786, 0.7382, 0.7465, 0.8486, 0.8009, 0.8486, 0.8009, 0.7382, 0.7465, 0.7404, 0.5031, 0.8462, 0.5054, 0.8462, 0.5054, 0.7404, 0.5031, 0.7387, 0.2538, 0.8514, 0.2543, 0.4634, 0.2479, 0.3925, 0.2328, 0.3665, 0.001196, 0.4875, 0.01982, 0.3925, 0.2328, 0.2735, 0.2566, 0.2955, 0.02731, 0.3665, 0.001196, 0.2735, 0.2566, 0.1389, 0.2693, 0.1322, 0.0, 0.2955, 0.02731, 0.47, 0.9769, 0.3608, 0.9861, 0.3216, 0.719, 0.4822, 0.7423, 0.4822, 0.7423, 0.3216, 0.719, 0.357, 0.4896, 0.4595, 0.5284, 0.4595, 0.5284, 0.357, 0.4896, 0.3925, 0.2328, 0.4634, 0.2479, 0.3608, 0.9861, 0.2436, 0.9855, 0.2448, 0.7374, 0.3216, 0.719, 0.3216, 0.719, 0.2448, 0.7374, 0.2198, 0.4584, 0.357, 0.4896, 0.357, 0.4896, 0.2198, 0.4584, 0.2735, 0.2566, 0.3925, 0.2328, 0.2436, 0.9855, 0.1265, 0.9849, 0.1654, 0.7757, 0.2448, 0.7374, 0.2448, 0.7374, 0.1654, 0.7757, 0.1247, 0.4813, 0.2198, 0.4584, 0.2198, 0.4584, 0.1247, 0.4813, 0.1389, 0.2693, 0.2735, 0.2566, 0.1265, 0.9849, 0.00902, 0.9719, 0.01077, 0.738, 0.1654, 0.7757, 0.1654, 0.7757, 0.01077, 0.738, 0.03158, 0.4887, 0.1247, 0.4813, 0.1247, 0.4813, 0.03158, 0.4887, 0.007407, 0.2453, 0.1389, 0.2693, 0.6579, 0.3667, 0.5392, 0.3636, 0.5702, 0.183, 0.7381, 0.1515, 0.7381, 0.1515, 0.5702, 0.183, 0.602, 0.03959, 0.7013, 0.0, 0.5328, 0.5297, 0.4668, 0.5284, 0.4706, 0.248, 0.5328, 0.2191, 0.8706, 0.01148, 0.9893, 0.006968, 0.9874, 0.1202, 0.8769, 0.128, 0.8769, 0.128, 0.9874, 0.1202, 0.9917, 0.1855, 0.8561, 0.2042, 0.8561, 0.2042, 0.9917, 0.1855, 0.9889, 0.3383, 0.8648, 0.2985])
me_cube_002.use_remesh_preserve_volume = False
me_cube_002.use_remesh_preserve_attributes = False
me_cube_002.use_mirror_vertex_groups = False
me_cube_002.update()
me_cube_002.normals_split_custom_set([tuple(v) for v in zip(*[iter([0.01395, -0.9828, 0.184, 0.009989, -0.8816, 0.4718, -0.3847, -0.8332, 0.3972, -0.3921, -0.9158, 0.08705, 0.9137, -0.02794, 0.4053, 0.807, 0.01215, 0.5904, 0.8453, -0.2943, 0.446, 0.8827, -0.4328, 0.1831, 0.07078, 0.02721, 0.9971, -0.311, 0.01061, 0.9504, -0.298, -0.293, 0.9085, 0.04865, -0.3152, 0.9478, -0.999, -0.01449, 0.04239, -0.9107, 0.005664, 0.4131, -0.8816, 0.3197, 0.3474, -0.9196, 0.3886, 0.05791, 0.01625, 0.9851, -0.1712, 0.01326, 0.9488, 0.3155, 0.4195, 0.8601, 0.2903, 0.4499, 0.8808, -0.1474, -0.3847, -0.8332, 0.3972, -0.298, -0.293, 0.9085, -0.9207, -0.2804, 0.2713, -0.4663, 0.3478, 0.8134, -0.4019, 0.8582, 0.3192, -0.8816, 0.3197, 0.3474, 0.3697, -0.2777, 0.8867, 0.3972, -0.8325, 0.3863, 0.8453, -0.2943, 0.446, 0.3795, 0.3245, 0.8664, 0.88, 0.3649, 0.304, 0.4195, 0.8601, 0.2903, -0.3921, -0.9158, 0.08705, -0.3847, -0.8332, 0.3972, -0.9207, -0.2804, 0.2713, -0.9278, -0.3515, -0.1254, -0.4589, 0.02584, 0.8881, -0.4663, 0.3478, 0.8134, -0.8816, 0.3197, 0.3474, -0.9107, 0.005664, 0.4131, 0.02926, 0.3911, 0.9199, 0.3795, 0.3245, 0.8664, 0.4195, 0.8601, 0.2903, 0.01326, 0.9488, 0.3155, 0.3851, 0.009648, 0.9228, 0.3697, -0.2777, 0.8867, 0.8453, -0.2943, 0.446, 0.807, 0.01215, 0.5904, 0.04865, -0.3152, 0.9478, -0.298, -0.293, 0.9085, -0.3847, -0.8332, 0.3972, 0.009989, -0.8816, 0.4718, 0.3697, -0.2777, 0.8867, -0.08852, -0.3887, 0.9171, -0.03035, -0.9127, 0.4076, 0.3972, -0.8325, 0.3863, -0.08852, -0.3887, 0.9171, -0.09887, -0.2382, 0.9662, -0.04814, -0.8641, 0.501, -0.03035, -0.9127, 0.4076, -0.09887, -0.2382, 0.9662, 0.04865, -0.3152, 0.9478, 0.009989, -0.8816, 0.4718, -0.04814, -0.8641, 0.501, 0.3972, -0.8325, 0.3863, 0.3935, -0.9179, 0.05087, 0.8827, -0.4328, 0.1831, 0.8453, -0.2943, 0.446, 0.3795, 0.3245, 0.8664, 0.4566, -0.003723, 0.8897, 0.8982, 0.03156, 0.4384, 0.88, 0.3649, 0.304, 0.4566, -0.003723, 0.8897, 0.4413, -0.03197, 0.8968, 0.8139, -0.003374, 0.581, 0.8982, 0.03156, 0.4384, 0.4413, -0.03197, 0.8968, 0.3851, 0.009648, 0.9228, 0.807, 0.01215, 0.5904, 0.8139, -0.003374, 0.581, 0.88, 0.3649, 0.304, 0.9207, 0.3818, -0.08107, 0.4499, 0.8808, -0.1474, 0.4195, 0.8601, 0.2903, -0.4663, 0.3478, 0.8134, -0.1149, 0.3952, 0.9114, -0.04773, 0.9364, 0.3477, -0.4019, 0.8582, 0.3192, -0.1149, 0.3952, 0.9114, 0.008881, 0.3895, 0.921, -0.01023, 0.958, 0.2867, -0.04773, 0.9364, 0.3477, 0.008881, 0.3895, 0.921, 0.02926, 0.3911, 0.9199, 0.01326, 0.9488, 0.3155, -0.01023, 0.958, 0.2867, -0.4019, 0.8582, 0.3192, -0.3029, 0.953, -0.009634, -0.9196, 0.3886, 0.05791, -0.8816, 0.3197, 0.3474, -0.298, -0.293, 0.9085, -0.311, 0.01061, 0.9504, -0.956, 0.02626, 0.2921, -0.9207, -0.2804, 0.2713, -0.311, 0.01061, 0.9504, -0.3624, -0.03065, 0.9315, -0.9223, -0.01299, 0.3861, -0.956, 0.02626, 0.2921, -0.3624, -0.03065, 0.9315, -0.4589, 0.02584, 0.8881, -0.9107, 0.005664, 0.4131, -0.9223, -0.01299, 0.3861, -0.3029, 0.953, -0.009634, -0.4019, 0.8582, 0.3192, -0.04773, 0.9364, 0.3477, 0.07386, 0.9781, -0.1945, 0.07386, 0.9781, -0.1945, -0.04773, 0.9364, 0.3477, -0.01023, 0.958, 0.2867, -0.009066, 0.9665, -0.2566, -0.009066, 0.9665, -0.2566, -0.01023, 0.958, 0.2867, 0.01326, 0.9488, 0.3155, 0.01625, 0.9851, -0.1712, -0.9278, -0.3515, -0.1254, -0.9207, -0.2804, 0.2713, -0.956, 0.02626, 0.2921, -0.9695, 0.05572, -0.2388, -0.9695, 0.05572, -0.2388, -0.956, 0.02626, 0.2921, -0.9223, -0.01299, 0.3861, -0.9993, -0.03458, -0.01643, -0.9993, -0.03458, -0.01643, -0.9223, -0.01299, 0.3861, -0.9107, 0.005664, 0.4131, -0.999, -0.01449, 0.04239, 0.3851, 0.009648, 0.9228, -0.06214, -0.01034, 0.998, -0.08852, -0.3887, 0.9171, 0.3697, -0.2777, 0.8867, -0.06214, -0.01034, 0.998, -0.09684, -0.03444, 0.9947, -0.09887, -0.2382, 0.9662, -0.08852, -0.3887, 0.9171, -0.09684, -0.03444, 0.9947, 0.07078, 0.02721, 0.9971, 0.04865, -0.3152, 0.9478, -0.09887, -0.2382, 0.9662, 0.3795, 0.3245, 0.8664, 0.02926, 0.3911, 0.9199, 0.02585, 0.0102, 0.9996, 0.4566, -0.003723, 0.8897, 0.4566, -0.003723, 0.8897, 0.02585, 0.0102, 0.9996, -0.02841, -0.05652, 0.998, 0.4413, -0.03197, 0.8968, 0.4413, -0.03197, 0.8968, -0.02841, -0.05652, 0.998, -0.06214, -0.01034, 0.998, 0.3851, 0.009648, 0.9228, 0.02926, 0.3911, 0.9199, 0.008881, 0.3895, 0.921, 0.008414, 0.002341, 1.0, 0.02585, 0.0102, 0.9996, 0.02585, 0.0102, 0.9996, 0.008414, 0.002341, 1.0, -0.04168, -0.1087, 0.9932, -0.02841, -0.05652, 0.998, -0.02841, -0.05652, 0.998, -0.04168, -0.1087, 0.9932, -0.09684, -0.03444, 0.9947, -0.06214, -0.01034, 0.998, 0.008881, 0.3895, 0.921, -0.1149, 0.3952, 0.9114, -0.02812, 0.0357, 0.999, 0.008414, 0.002341, 1.0, 0.008414, 0.002341, 1.0, -0.02812, 0.0357, 0.999, 0.04904, -0.08474, 0.9952, -0.04168, -0.1087, 0.9932, -0.04168, -0.1087, 0.9932, 0.04904, -0.08474, 0.9952, 0.07078, 0.02721, 0.9971, -0.09684, -0.03444, 0.9947, -0.1149, 0.3952, 0.9114, -0.4663, 0.3478, 0.8134, -0.4589, 0.02584, 0.8881, -0.02812, 0.0357, 0.999, -0.02812, 0.0357, 0.999, -0.4589, 0.02584, 0.8881, -0.3624, -0.03065, 0.9315, 0.04904, -0.08474, 0.9952, 0.04904, -0.08474, 0.9952, -0.3624, -0.03065, 0.9315, -0.311, 0.01061, 0.9504, 0.07078, 0.02721, 0.9971, 0.9207, 0.3818, -0.08107, 0.88, 0.3649, 0.304, 0.8982, 0.03156, 0.4384, 0.9836, 0.07125, 0.1658, 0.9836, 0.07125, 0.1658, 0.8982, 0.03156, 0.4384, 0.8139, -0.003374, 0.581, 0.9077, 0.0311, 0.4185, 0.9077, 0.0311, 0.4185, 0.8139, -0.003374, 0.581, 0.807, 0.01215, 0.5904, 0.9137, -0.02794, 0.4053, 0.3935, -0.9179, 0.05087, 0.3972, -0.8325, 0.3863, -0.03035, -0.9127, 0.4076, 0.005383, -0.9981, 0.06183, 0.005383, -0.9981, 0.06183, -0.03035, -0.9127, 0.4076, -0.04814, -0.8641, 0.501, 0.0256, -0.9842, 0.175, 0.0256, -0.9842, 0.175, -0.04814, -0.8641, 0.501, 0.009989, -0.8816, 0.4718, 0.01395, -0.9828, 0.184])] * 3)])
me_cube_001 = bpy.data.meshes.new('Cube.001')
me_cube_001.from_pydata([(-0.297, -0.6417, 0.288), (-0.297, -0.6317, 0.297), (-0.306, -0.6317, 0.288), (-0.2878, 0.6334, 0.2561), (-0.2878, 0.6434, 0.2471), (-0.2968, 0.6334, 0.2471), (0.2931, -0.6262, 0.297), (0.2931, -0.6362, 0.288), (0.3021, -0.6262, 0.288), (0.2783, 0.6372, 0.297), (0.2873, 0.6372, 0.288), (0.2783, 0.6472, 0.288), (-0.2878, -0.66, 0.144), (-0.2968, -0.65, 0.144), (-0.2955, -0.3254, 0.297), (-0.264, -0.004277, 0.297), (-0.2878, 0.325, 0.297), (-0.2968, 0.325, 0.288), (-0.273, -0.004277, 0.288), (-0.3045, -0.3254, 0.288), (-0.2878, 0.66, 0.144), (-0.2968, 0.65, 0.144), (-0.1438, 0.65, 0.297), (0.0001654, 0.65, 0.297), (0.1442, 0.65, 0.297), (0.1442, 0.66, 0.288), (0.0001654, 0.66, 0.288), (-0.1438, 0.66, 0.288), (0.2689, 0.6216, 0.144), (0.2599, 0.6316, 0.144), (0.2917, 0.3275, 0.297), (0.2623, 0.04521, 0.297), (0.2651, -0.325, 0.297), (0.2741, -0.325, 0.288), (0.2713, 0.04521, 0.288), (0.3007, 0.3275, 0.288), (0.2882, -0.66, 0.144), (0.2972, -0.65, 0.144), (0.1442, -0.65, 0.297), (0.05716, -0.615, 0.297), (-0.1438, -0.65, 0.297), (-0.1438, -0.66, 0.288), (0.05716, -0.625, 0.288), (0.1442, -0.66, 0.288), (-0.1382, 0.6127, 0.08959), (0.00405, 0.6019, 0.1083), (0.1762, 0.6433, 0.155), (-0.2385, -0.3976, 0.1575), (-0.3013, -0.007009, 0.1551), (-0.2945, 0.3244, 0.1492), (0.09368, 0.2981, 0.3402), (0.1357, -0.005138, 0.3205), (0.1779, -0.3446, 0.2872), (-0.0002009, 0.3226, 0.2984), (-0.03281, -0.04553, 0.2891), (0.03235, -0.3126, 0.2391), (-0.09778, 0.3738, 0.3254), (-0.1493, -0.01474, 0.2738), (-0.1339, -0.2945, 0.3121), (0.3013, 0.2868, 0.08128), (0.3305, 0.0456, 0.1552), (0.328, -0.3642, 0.1809), (0.1339, -0.6398, 0.1481), (0.03473, -0.6653, 0.1304), (-0.09065, -0.6279, 0.1353)], [], [(64, 41, 0, 12), (61, 33, 8, 37), (58, 14, 1, 40), (49, 17, 5, 21), (46, 25, 11, 29), (0, 1, 2), (3, 4, 5), (6, 7, 8), (9, 10, 11), (12, 0, 2, 13), (16, 3, 5, 17), (24, 9, 11, 25), (32, 6, 8, 33), (40, 1, 0, 41), (6, 38, 43, 7), (38, 39, 42, 43), (39, 40, 41, 42), (7, 36, 37, 8), (9, 30, 35, 10), (30, 31, 34, 35), (31, 32, 33, 34), (10, 28, 29, 11), (3, 22, 27, 4), (22, 23, 26, 27), (23, 24, 25, 26), (4, 20, 21, 5), (1, 14, 19, 2), (14, 15, 18, 19), (15, 16, 17, 18), (20, 4, 27, 44), (44, 27, 26, 45), (45, 26, 25, 46), (13, 2, 19, 47), (47, 19, 18, 48), (48, 18, 17, 49), (32, 52, 38, 6), (52, 55, 39, 38), (55, 58, 40, 39), (9, 24, 50, 30), (30, 50, 51, 31), (31, 51, 52, 32), (24, 23, 53, 50), (50, 53, 54, 51), (51, 54, 55, 52), (23, 22, 56, 53), (53, 56, 57, 54), (54, 57, 58, 55), (22, 3, 16, 56), (56, 16, 15, 57), (57, 15, 14, 58), (28, 10, 35, 59), (59, 35, 34, 60), (60, 34, 33, 61), (36, 7, 43, 62), (62, 43, 42, 63), (63, 42, 41, 64)])
me_cube_001.polygons.foreach_set('use_smooth', [True] * 56)
_uv = me_cube_001.uv_layers.new(name='UVMap')
_uv.uv.foreach_set('vector', [0.8648, 0.2985, 0.9889, 0.3383, 0.9917, 0.454, 0.8735, 0.4478, 0.9603, 0.5989, 0.9107, 0.685, 0.8561, 0.5069, 0.9603, 0.454, 0.1389, 0.2693, 0.007407, 0.2453, 0.007558, 0.01321, 0.1322, 0.0, 0.8514, 0.2543, 0.7387, 0.2538, 0.7719, 0.02012, 0.8555, 0.007637, 0.655, 0.4258, 0.5494, 0.4492, 0.539, 0.3738, 0.6577, 0.3769, 0.007516, 0.005677, 0.007558, 0.01321, 0.0001508, 0.01322, 0.00902, 0.9719, 0.008891, 0.9795, 0.001614, 0.9719, 0.9976, 0.006792, 0.9893, 0.006968, 0.9903, 0.0, 0.5328, 0.368, 0.5392, 0.3636, 0.539, 0.3738, 0.8561, 1.0, 0.7387, 0.9861, 0.7381, 0.9786, 0.8555, 0.9925, 0.01077, 0.738, 0.00902, 0.9719, 0.001614, 0.9719, 0.003361, 0.738, 0.3608, 0.9861, 0.47, 0.9769, 0.4698, 0.9845, 0.3606, 0.9937, 0.4634, 0.2479, 0.4875, 0.01982, 0.4948, 0.01989, 0.4706, 0.248, 0.9972, 0.3381, 1.0, 0.4538, 0.9917, 0.454, 0.9889, 0.3383, 0.9976, 0.006792, 0.9958, 0.12, 0.9874, 0.1202, 0.9893, 0.006968, 0.9958, 0.12, 1.0, 0.1854, 0.9917, 0.1855, 0.9874, 0.1202, 1.0, 0.1854, 0.9972, 0.3381, 0.9889, 0.3383, 0.9917, 0.1855, 0.9893, 0.006968, 0.8706, 0.01148, 0.8716, 0.004513, 0.9903, 0.0, 0.47, 0.9769, 0.4822, 0.7423, 0.4894, 0.7424, 0.4772, 0.977, 0.4822, 0.7423, 0.4595, 0.5284, 0.4668, 0.5284, 0.4894, 0.7424, 0.4595, 0.5284, 0.4634, 0.2479, 0.4706, 0.248, 0.4668, 0.5284, 0.5392, 0.3636, 0.6579, 0.3667, 0.6577, 0.3769, 0.539, 0.3738, 0.00902, 0.9719, 0.1265, 0.9849, 0.1263, 0.9925, 0.008891, 0.9795, 0.1265, 0.9849, 0.2436, 0.9855, 0.2435, 0.9931, 0.1263, 0.9925, 0.2436, 0.9855, 0.3608, 0.9861, 0.3606, 0.9937, 0.2435, 0.9931, 0.7725, 0.01248, 0.8561, 0.0, 0.8555, 0.007637, 0.7719, 0.02012, 0.007558, 0.01321, 0.007407, 0.2453, 0.0, 0.2453, 0.0001508, 0.01322, 0.007407, 0.2453, 0.03158, 0.4887, 0.02417, 0.4887, 0.0, 0.2453, 0.03158, 0.4887, 0.01077, 0.738, 0.003361, 0.738, 0.02417, 0.4887, 0.7026, 0.6715, 0.6216, 0.6604, 0.5745, 0.5958, 0.7381, 0.5698, 0.7381, 0.5698, 0.5745, 0.5958, 0.5619, 0.5225, 0.7118, 0.491, 0.7118, 0.491, 0.5619, 0.5225, 0.5494, 0.4492, 0.655, 0.4258, 0.8555, 0.9925, 0.7381, 0.9786, 0.7382, 0.7465, 0.8486, 0.8009, 0.8486, 0.8009, 0.7382, 0.7465, 0.7404, 0.5031, 0.8462, 0.5054, 0.8462, 0.5054, 0.7404, 0.5031, 0.7387, 0.2538, 0.8514, 0.2543, 0.4634, 0.2479, 0.3925, 0.2328, 0.3665, 0.001196, 0.4875, 0.01982, 0.3925, 0.2328, 0.2735, 0.2566, 0.2955, 0.02731, 0.3665, 0.001196, 0.2735, 0.2566, 0.1389, 0.2693, 0.1322, 0.0, 0.2955, 0.02731, 0.47, 0.9769, 0.3608, 0.9861, 0.3216, 0.719, 0.4822, 0.7423, 0.4822, 0.7423, 0.3216, 0.719, 0.357, 0.4896, 0.4595, 0.5284, 0.4595, 0.5284, 0.357, 0.4896, 0.3925, 0.2328, 0.4634, 0.2479, 0.3608, 0.9861, 0.2436, 0.9855, 0.2448, 0.7374, 0.3216, 0.719, 0.3216, 0.719, 0.2448, 0.7374, 0.2198, 0.4584, 0.357, 0.4896, 0.357, 0.4896, 0.2198, 0.4584, 0.2735, 0.2566, 0.3925, 0.2328, 0.2436, 0.9855, 0.1265, 0.9849, 0.1654, 0.7757, 0.2448, 0.7374, 0.2448, 0.7374, 0.1654, 0.7757, 0.1247, 0.4813, 0.2198, 0.4584, 0.2198, 0.4584, 0.1247, 0.4813, 0.1389, 0.2693, 0.2735, 0.2566, 0.1265, 0.9849, 0.00902, 0.9719, 0.01077, 0.738, 0.1654, 0.7757, 0.1654, 0.7757, 0.01077, 0.738, 0.03158, 0.4887, 0.1247, 0.4813, 0.1247, 0.4813, 0.03158, 0.4887, 0.007407, 0.2453, 0.1389, 0.2693, 0.6579, 0.3667, 0.5392, 0.3636, 0.5702, 0.183, 0.7381, 0.1515, 0.7381, 0.1515, 0.5702, 0.183, 0.602, 0.03959, 0.7013, 0.0, 0.5328, 0.5297, 0.4668, 0.5284, 0.4706, 0.248, 0.5328, 0.2191, 0.8706, 0.01148, 0.9893, 0.006968, 0.9874, 0.1202, 0.8769, 0.128, 0.8769, 0.128, 0.9874, 0.1202, 0.9917, 0.1855, 0.8561, 0.2042, 0.8561, 0.2042, 0.9917, 0.1855, 0.9889, 0.3383, 0.8648, 0.2985])
me_cube_001.use_remesh_preserve_volume = False
me_cube_001.use_remesh_preserve_attributes = False
me_cube_001.use_mirror_vertex_groups = False
me_cube_001.update()
me_cube_001.normals_split_custom_set([tuple(v) for v in zip(*[iter([0.01044, -0.9999, 0.001091, 0.02049, -0.921, 0.3889, -0.384, -0.849, 0.3629, -0.3583, -0.9336, -0.003283, 0.9571, -0.004437, 0.2898, 0.8424, 0.0199, 0.5386, 0.863, -0.2826, 0.4188, 0.8989, -0.4151, 0.1406, 0.09711, 0.03122, 0.9948, -0.3997, 0.02777, 0.9162, -0.3762, -0.308, 0.8739, 0.04483, -0.3789, 0.9243, -0.999, -0.01449, 0.04239, -0.9107, 0.005664, 0.4131, -0.8816, 0.3197, 0.3474, -0.9196, 0.3886, 0.05791, 0.01625, 0.9851, -0.1712, 0.01326, 0.9488, 0.3155, 0.4195, 0.8601, 0.2903, 0.4499, 0.8808, -0.1474, -0.384, -0.849, 0.3629, -0.3762, -0.308, 0.8739, -0.9207, -0.2804, 0.2713, -0.4663, 0.3478, 0.8134, -0.4019, 0.8582, 0.3192, -0.8816, 0.3197, 0.3474, 0.3697, -0.2777, 0.8867, 0.3972, -0.8325, 0.3863, 0.863, -0.2826, 0.4188, 0.3878, 0.3277, 0.8615, 0.8877, 0.3591, 0.2882, 0.4195, 0.8601, 0.2903, -0.3583, -0.9336, -0.003283, -0.384, -0.849, 0.3629, -0.9207, -0.2804, 0.2713, -0.9278, -0.3515, -0.1254, -0.4304, 0.01059, 0.9026, -0.4663, 0.3478, 0.8134, -0.8816, 0.3197, 0.3474, -0.9107, 0.005664, 0.4131, 0.01234, 0.3994, 0.9167, 0.3878, 0.3277, 0.8615, 0.4195, 0.8601, 0.2903, 0.01326, 0.9488, 0.3155, 0.3851, 0.009648, 0.9228, 0.3697, -0.2777, 0.8867, 0.863, -0.2826, 0.4188, 0.8424, 0.0199, 0.5386, 0.04483, -0.3789, 0.9243, -0.3762, -0.308, 0.8739, -0.384, -0.849, 0.3629, 0.02049, -0.921, 0.3889, 0.3697, -0.2777, 0.8867, -0.1035, -0.3836, 0.9177, -0.046, -0.9153, 0.4001, 0.3972, -0.8325, 0.3863, -0.1035, -0.3836, 0.9177, -0.0338, -0.2511, 0.9674, -0.06444, -0.8872, 0.4568, -0.046, -0.9153, 0.4001, -0.0338, -0.2511, 0.9674, 0.04483, -0.3789, 0.9243, 0.02049, -0.921, 0.3889, -0.06444, -0.8872, 0.4568, 0.3972, -0.8325, 0.3863, 0.3935, -0.9179, 0.05087, 0.8989, -0.4151, 0.1406, 0.863, -0.2826, 0.4188, 0.3878, 0.3277, 0.8615, 0.468, -0.002199, 0.8837, 0.918, 0.0184, 0.3961, 0.8877, 0.3591, 0.2882, 0.468, -0.002199, 0.8837, 0.4469, -0.035, 0.8939, 0.8515, -0.008804, 0.5243, 0.918, 0.0184, 0.3961, 0.4469, -0.035, 0.8939, 0.3851, 0.009648, 0.9228, 0.8424, 0.0199, 0.5386, 0.8515, -0.008804, 0.5243, 0.8877, 0.3591, 0.2882, 0.9239, 0.3647, -0.1162, 0.4499, 0.8808, -0.1474, 0.4195, 0.8601, 0.2903, -0.4663, 0.3478, 0.8134, -0.1047, 0.3927, 0.9137, -0.04773, 0.9364, 0.3477, -0.4019, 0.8582, 0.3192, -0.1047, 0.3927, 0.9137, -0.01116, 0.3916, 0.9201, -0.01023, 0.958, 0.2867, -0.04773, 0.9364, 0.3477, -0.01116, 0.3916, 0.9201, 0.01234, 0.3994, 0.9167, 0.01326, 0.9488, 0.3155, -0.01023, 0.958, 0.2867, -0.4019, 0.8582, 0.3192, -0.3029, 0.953, -0.009634, -0.9196, 0.3886, 0.05791, -0.8816, 0.3197, 0.3474, -0.3762, -0.308, 0.8739, -0.3997, 0.02777, 0.9162, -0.956, 0.02626, 0.2921, -0.9207, -0.2804, 0.2713, -0.3997, 0.02777, 0.9162, -0.3616, 0.0003319, 0.9323, -0.9223, -0.01299, 0.3861, -0.956, 0.02626, 0.2921, -0.3616, 0.0003319, 0.9323, -0.4304, 0.01059, 0.9026, -0.9107, 0.005664, 0.4131, -0.9223, -0.01299, 0.3861, -0.3029, 0.953, -0.009634, -0.4019, 0.8582, 0.3192, -0.04773, 0.9364, 0.3477, 0.07386, 0.9781, -0.1945, 0.07386, 0.9781, -0.1945, -0.04773, 0.9364, 0.3477, -0.01023, 0.958, 0.2867, -0.009066, 0.9665, -0.2566, -0.009066, 0.9665, -0.2566, -0.01023, 0.958, 0.2867, 0.01326, 0.9488, 0.3155, 0.01625, 0.9851, -0.1712, -0.9278, -0.3515, -0.1254, -0.9207, -0.2804, 0.2713, -0.956, 0.02626, 0.2921, -0.9695, 0.05572, -0.2388, -0.9695, 0.05572, -0.2388, -0.956, 0.02626, 0.2921, -0.9223, -0.01299, 0.3861, -0.9993, -0.03458, -0.01643, -0.9993, -0.03458, -0.01643, -0.9223, -0.01299, 0.3861, -0.9107, 0.005664, 0.4131, -0.999, -0.01449, 0.04239, 0.3851, 0.009648, 0.9228, -0.08985, -0.01029, 0.9959, -0.1035, -0.3836, 0.9177, 0.3697, -0.2777, 0.8867, -0.08985, -0.01029, 0.9959, -0.01929, -0.01277, 0.9997, -0.0338, -0.2511, 0.9674, -0.1035, -0.3836, 0.9177, -0.01929, -0.01277, 0.9997, 0.09711, 0.03122, 0.9948, 0.04483, -0.3789, 0.9243, -0.0338, -0.2511, 0.9674, 0.3878, 0.3277, 0.8615, 0.01234, 0.3994, 0.9167, -0.04243, 0.008543, 0.9991, 0.468, -0.002199, 0.8837, 0.468, -0.002199, 0.8837, -0.04243, 0.008543, 0.9991, -0.06022, -0.07169, 0.9956, 0.4469, -0.035, 0.8939, 0.4469, -0.035, 0.8939, -0.06022, -0.07169, 0.9956, -0.08985, -0.01029, 0.9959, 0.3851, 0.009648, 0.9228, 0.01234, 0.3994, 0.9167, -0.01116, 0.3916, 0.9201, -0.07995, -0.003783, 0.9968, -0.04243, 0.008543, 0.9991, -0.04243, 0.008543, 0.9991, -0.07995, -0.003783, 0.9968, -0.04419, -0.07041, 0.9965, -0.06022, -0.07169, 0.9956, -0.06022, -0.07169, 0.9956, -0.04419, -0.07041, 0.9965, -0.01929, -0.01277, 0.9997, -0.08985, -0.01029, 0.9959, -0.01116, 0.3916, 0.9201, -0.1047, 0.3927, 0.9137, -0.01271, 0.01687, 0.9998, -0.07995, -0.003783, 0.9968, -0.07995, -0.003783, 0.9968, -0.01271, 0.01687, 0.9998, 0.05154, -0.02191, 0.9984, -0.04419, -0.07041, 0.9965, -0.04419, -0.07041, 0.9965, 0.05154, -0.02191, 0.9984, 0.09711, 0.03122, 0.9948, -0.01929, -0.01277, 0.9997, -0.1047, 0.3927, 0.9137, -0.4663, 0.3478, 0.8134, -0.4304, 0.01059, 0.9026, -0.01271, 0.01687, 0.9998, -0.01271, 0.01687, 0.9998, -0.4304, 0.01059, 0.9026, -0.3616, 0.0003319, 0.9323, 0.05154, -0.02191, 0.9984, 0.05154, -0.02191, 0.9984, -0.3616, 0.0003319, 0.9323, -0.3997, 0.02777, 0.9162, 0.09711, 0.03122, 0.9948, 0.9239, 0.3647, -0.1162, 0.8877, 0.3591, 0.2882, 0.918, 0.0184, 0.3961, 0.9966, 0.04788, 0.06645, 0.9966, 0.04788, 0.06645, 0.918, 0.0184, 0.3961, 0.8515, -0.008804, 0.5243, 0.9571, 0.0196, 0.2891, 0.9571, 0.0196, 0.2891, 0.8515, -0.008804, 0.5243, 0.8424, 0.0199, 0.5386, 0.9571, -0.004437, 0.2898, 0.3935, -0.9179, 0.05087, 0.3972, -0.8325, 0.3863, -0.046, -0.9153, 0.4001, -0.02555, -0.9986, 0.04523, -0.02555, -0.9986, 0.04523, -0.046, -0.9153, 0.4001, -0.06444, -0.8872, 0.4568, -0.02873, -0.9985, 0.0464, -0.02873, -0.9985, 0.0464, -0.06444, -0.8872, 0.4568, 0.02049, -0.921, 0.3889, 0.01044, -0.9999, 0.001091])] * 3)])

# ---- objects
ob_cube_004 = bpy.data.objects.new('Cube.004', me_cube_005)
ob_cube_003 = bpy.data.objects.new('Cube.003', me_cube_004)
ob_cube_002 = bpy.data.objects.new('Cube.002', me_cube_003)
ob_cube_001 = bpy.data.objects.new('Cube.001', me_cube_002)
ob_cube = bpy.data.objects.new('Cube', me_cube_001)

# ---- transforms, parenting, visibility, modifiers, constraints
ob_cube_004.location = (0.6639, 0.6701, -0.3077)
ob_cube_004.rotation_euler = (-1.629e-07, 0.0, 0.0)
ob_cube_004.color = (0.8, 0.8, 0.8, 1.0)
ob_cube_004.lineart.crease_threshold = 0.0
ob_cube_003.location = (-0.3144, -0.662, -0.3077)
ob_cube_003.rotation_euler = (-1.629e-07, -0.0, 1.571)
ob_cube_003.color = (0.8, 0.8, 0.8, 1.0)
ob_cube_003.lineart.crease_threshold = 0.0
ob_cube_002.location = (0.6669, -0.3248, -0.3077)
ob_cube_002.rotation_euler = (-1.629e-07, 0.0, 0.0)
ob_cube_002.color = (0.8, 0.8, 0.8, 1.0)
ob_cube_002.lineart.crease_threshold = 0.0
ob_cube_001.location = (-0.00184, 0.332, -0.3077)
ob_cube_001.rotation_euler = (-1.629e-07, 0.0, 0.0)
ob_cube_001.color = (0.8, 0.8, 0.8, 1.0)
ob_cube_001.lineart.crease_threshold = 0.0
ob_cube.location = (-0.6517, 0.3312, -0.3077)
ob_cube.rotation_euler = (-1.629e-07, -0.0, 3.142)
ob_cube.color = (0.8, 0.8, 0.8, 1.0)
ob_cube.lineart.crease_threshold = 0.0

# ---- collection membership
col_collection_1.objects.link(ob_cube_004)
col_collection_1.objects.link(ob_cube_003)
col_collection_1.objects.link(ob_cube_002)
col_collection_1.objects.link(ob_cube_001)
col_collection_1.objects.link(ob_cube)

# ---- scene / render settings (as saved in the file)
scene.frame_start = 1; scene.frame_end = 250; scene.frame_set(1)
scene.render.engine = 'BLENDER_EEVEE_NEXT'
scene.render.resolution_percentage = 50
scene.render.dither_intensity = 0.0
scene.cycles.use_denoising = False
scene.cycles.samples = 128
scene.cycles.sampling_pattern = 'TABULATED_SOBOL'
scene.cycles.use_adaptive_sampling = False
scene.cycles.use_light_tree = False
scene.cycles.blur_glossy = 0.0
scene.cycles.sample_clamp_indirect = 0.0
scene.view_settings.view_transform = 'Standard'
bpy.context.view_layer.update()

# ---- added for rendering (the .blend has no active camera and no usable light): camera, sun
cam_auto = bpy.data.cameras.new('AutoCamera')
cam_auto.lens = 50.0
cam_auto.sensor_width = 36.0
cam_auto.clip_end = 1000.0
ob_auto_camera = bpy.data.objects.new('AutoCamera', cam_auto)
scene.collection.objects.link(ob_auto_camera)
ob_auto_camera.location = (2.66731, -3.19382, 2.02855)
ob_auto_camera.rotation_euler = (1.09748, -7.21219e-08, 0.694738)
scene.camera = ob_auto_camera
light_auto_sun = bpy.data.lights.new('AutoSun', 'SUN')
light_auto_sun.energy = 3.0
light_auto_sun.angle = 0.0523599
ob_auto_sun = bpy.data.objects.new('AutoSun', light_auto_sun)
scene.collection.objects.link(ob_auto_sun)
ob_auto_sun.rotation_euler = (0.872665, 0.174533, 0.523599)
bpy.context.view_layer.update()
